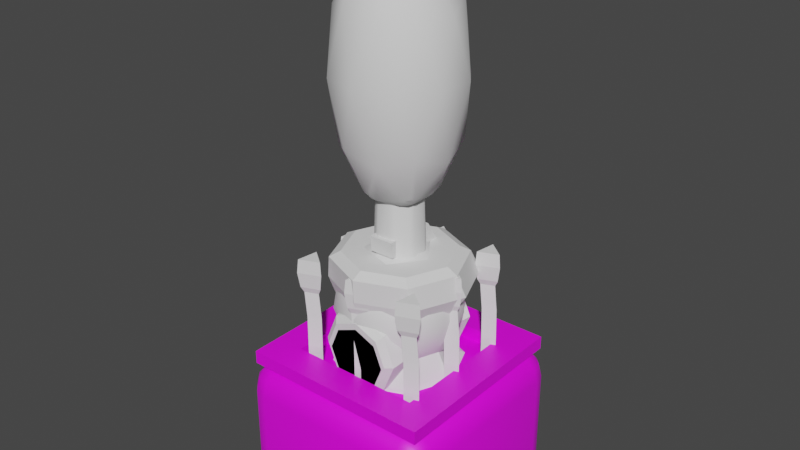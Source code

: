 # Source: GridCells.blend  (saved by Blender 3.2.14; exported with 4.5.12 LTS)
import bpy
from mathutils import Matrix  # noqa: F401  (used for matrix-valued properties, if any)

bpy.ops.wm.read_factory_settings(use_empty=True)
scene = bpy.context.scene
scene.name = 'Scene'

# ---- collections
col_collection = bpy.data.collections.new('Collection'); scene.collection.children.link(col_collection)

# ---- images (referenced by path relative to the original .blend; pixels are not part of the script)
import os
ASSET_DIR = os.environ.get("B2B_ASSET_DIR", "")  # directory of the original .blend (textures are referenced by path, not embedded)
HERE = os.path.dirname(os.path.abspath(__file__))  # packed textures are extracted next to this script under _unpacked/

def load_image(name, relpath, width, height, colorspace="sRGB"):
    """Load a texture the original file referenced (path relative to the .blend, or extracted next to this script)."""
    p = next((c for c in (os.path.join(HERE, relpath), os.path.join(ASSET_DIR, relpath)) if relpath and os.path.exists(c)), "")
    if p:
        img = bpy.data.images.load(p, check_existing=True)
        img.name = name
    else:  # same state as the original file: an image datablock whose file is absent (Cycles renders it pink)
        img = bpy.data.images.new(name, width, height)
        img.source = "FILE"
        img.filepath = "//" + (relpath or name)
    img.colorspace_settings.name = colorspace
    return img
img_grid_png = load_image('grid.png', 'grid.png', 1024, 1024, 'sRGB')

# ---- materials (node trees are filled in below, after node groups)
mat_uber = bpy.data.materials.new('Uber')
mat_uber.use_transparent_shadow = False

# ---- material node trees
mat_uber.use_nodes = True; mat_uber.node_tree.nodes.clear()
_N = mat_uber.node_tree.nodes; _L = mat_uber.node_tree.links
n0 = _N.new('ShaderNodeBsdfPrincipled'); n0.name = 'Principled BSDF'; n0.location = (10, 300)
n0.distribution = 'GGX'
n0.subsurface_method = 'RANDOM_WALK_SKIN'
n0.inputs[3].default_value = 1.45
n0.inputs[27].default_value = (0.0, 0.0, 0.0, 1.0)
n0.inputs[28].default_value = 1.0
n1 = _N.new('ShaderNodeOutputMaterial'); n1.name = 'Material Output'; n1.location = (300, 300)
n2 = _N.new('ShaderNodeTexImage'); n2.name = 'Image Texture'; n2.location = (-280, 280)
n2.image = img_grid_png
_L.new(n0.outputs[0], n1.inputs[0])
_L.new(n2.outputs[0], n0.inputs[0])
n1.is_active_output = True

# ---- world
world_world = bpy.data.worlds.new('World'); scene.world = world_world
world_world.use_nodes = True; world_world.node_tree.nodes.clear()
_N = world_world.node_tree.nodes; _L = world_world.node_tree.links
n0 = _N.new('ShaderNodeOutputWorld'); n0.name = 'World Output'; n0.location = (300, 300)
n1 = _N.new('ShaderNodeBackground'); n1.name = 'Background'; n1.location = (10, 300)
n1.inputs[0].default_value = (0.05088, 0.05088, 0.05088, 1.0)
_L.new(n1.outputs[0], n0.inputs[0])
n0.is_active_output = True
world_world.color = (0.05088, 0.05088, 0.05088)
world_world.use_sun_shadow = False
world_world.sun_shadow_jitter_overblur = 0.0

# ---- meshes
me_ground = bpy.data.meshes.new('Ground')
me_ground.from_pydata([(-0.548, -0.548, 0.0), (0.548, -0.548, 0.0), (-0.548, 0.548, 0.0), (0.548, 0.548, 0.0), (-0.548, 0.548, -0.6684), (-0.548, -0.548, -0.6684), (0.548, -0.548, -0.6684), (0.548, 0.548, -0.6684)], [], [(0, 1, 3, 2), (3, 7, 4, 2), (0, 5, 6, 1), (1, 6, 7, 3), (2, 4, 5, 0)])
me_ground.polygons.foreach_set('use_smooth', [True] * 5)
_uv = me_ground.uv_layers.new(name='UVMap')
_uv.uv.foreach_set('vector', [0.1381, 0.1381, 0.8619, 0.1381, 0.8619, 0.8619, 0.1381, 0.8619, 0.8619, 0.8619, 0.8619, 0.8619, 0.1381, 0.8619, 0.1381, 0.8619, 0.1381, 0.1381, 0.1381, 0.1381, 0.8619, 0.1381, 0.8619, 0.1381, 0.8619, 0.1381, 0.8619, 0.1381, 0.8619, 0.8619, 0.8619, 0.8619, 0.1381, 0.8619, 0.1381, 0.8619, 0.1381, 0.1381, 0.1381, 0.1381])
me_ground.materials.append(mat_uber)
me_ground.update()
me_selectionbox = bpy.data.meshes.new('SelectionBox')
me_selectionbox.from_pydata([(-0.5, -0.5, 0.0), (0.5, -0.5, 0.0), (-0.5, 0.5, 0.0), (0.5, 0.5, 0.0), (-0.3446, 0.3446, 0.0), (-0.3446, -0.3446, 0.0), (0.3446, -0.3446, 0.0), (0.3446, 0.3446, 0.0), (-0.5, -0.5, 0.06835), (0.5, -0.5, 0.06835), (-0.5, 0.5, 0.06835), (0.5, 0.5, 0.06835), (-0.3446, 0.3446, 0.06835), (-0.3446, -0.3446, 0.06835), (0.3446, -0.3446, 0.06835), (0.3446, 0.3446, 0.06835)], [], [(13, 12, 10, 8), (5, 0, 2, 4), (6, 1, 0, 5), (7, 3, 1, 6), (4, 2, 3, 7), (14, 13, 8, 9), (15, 14, 9, 11), (12, 15, 11, 10), (1, 3, 11, 9), (2, 0, 8, 10), (7, 6, 14, 15), (5, 4, 12, 13), (3, 2, 10, 11), (0, 1, 9, 8), (4, 7, 15, 12), (6, 5, 13, 14)])
_uv = me_selectionbox.uv_layers.new(name='UVMap')
_uv.uv.foreach_set('vector', [0.9712, 0.5962, 0.9712, 0.5991, 0.9705, 0.5998, 0.9705, 0.5955, 0.9712, 0.5962, 0.9705, 0.5955, 0.9705, 0.5998, 0.9712, 0.5991, 0.9741, 0.5962, 0.9748, 0.5955, 0.9705, 0.5955, 0.9712, 0.5962, 0.9741, 0.5991, 0.9748, 0.5998, 0.9748, 0.5955, 0.9741, 0.5962, 0.9712, 0.5991, 0.9705, 0.5998, 0.9748, 0.5998, 0.9741, 0.5991, 0.9741, 0.5962, 0.9712, 0.5962, 0.9705, 0.5955, 0.9748, 0.5955, 0.9741, 0.5991, 0.9741, 0.5962, 0.9748, 0.5955, 0.9748, 0.5998, 0.9712, 0.5991, 0.9741, 0.5991, 0.9748, 0.5998, 0.9705, 0.5998, 0.9748, 0.5955, 0.9748, 0.5998, 0.9748, 0.5998, 0.9748, 0.5955, 0.9705, 0.5998, 0.9705, 0.5955, 0.9705, 0.5955, 0.9705, 0.5998, 0.9741, 0.5991, 0.9741, 0.5962, 0.9741, 0.5962, 0.9741, 0.5991, 0.9712, 0.5962, 0.9712, 0.5991, 0.9712, 0.5991, 0.9712, 0.5962, 0.9748, 0.5998, 0.9705, 0.5998, 0.9705, 0.5998, 0.9748, 0.5998, 0.9705, 0.5955, 0.9748, 0.5955, 0.9748, 0.5955, 0.9705, 0.5955, 0.9712, 0.5991, 0.9741, 0.5991, 0.9741, 0.5991, 0.9712, 0.5991, 0.9741, 0.5962, 0.9712, 0.5962, 0.9712, 0.5962, 0.9741, 0.5962])
me_selectionbox.materials.append(mat_uber)
me_selectionbox.update()
me_sphere = bpy.data.meshes.new('Sphere')
me_sphere.from_pydata([(0.0, 0.0, 0.0), (0.2364, -0.1718, 0.1806), (-0.0903, -0.2779, 0.1806), (-0.2922, 0.0, 0.1806), (-0.0903, 0.2779, 0.1806), (0.2364, 0.1718, 0.1806), (0.0903, -0.2779, 0.4728), (-0.2364, -0.1718, 0.4728), (-0.2364, 0.1718, 0.4728), (0.0903, 0.2779, 0.4728), (0.2922, 0.0, 0.4728), (0.0, 0.0, 0.6534), (-0.05308, -0.1634, 0.04879), (0.139, -0.101, 0.04879), (0.08588, -0.2643, 0.1549), (0.2779, 0.0, 0.1549), (0.139, 0.101, 0.04879), (-0.1718, 0.0, 0.04879), (-0.2248, -0.1634, 0.1549), (-0.05308, 0.1634, 0.04879), (-0.2248, 0.1634, 0.1549), (0.08588, 0.2643, 0.1549), (0.3107, -0.101, 0.3267), (0.3107, 0.101, 0.3267), (0.0, -0.3267, 0.3267), (0.192, -0.2643, 0.3267), (-0.3107, -0.101, 0.3267), (-0.192, -0.2643, 0.3267), (-0.192, 0.2643, 0.3267), (-0.3107, 0.101, 0.3267), (0.192, 0.2643, 0.3267), (0.0, 0.3267, 0.3267), (0.2248, -0.1634, 0.4985), (-0.08588, -0.2643, 0.4985), (-0.2779, 0.0, 0.4985), (-0.08588, 0.2643, 0.4985), (0.2248, 0.1634, 0.4985), (0.05308, -0.1634, 0.6046), (0.1718, 0.0, 0.6046), (-0.139, -0.101, 0.6046), (-0.139, 0.101, 0.6046), (0.05308, 0.1634, 0.6046)], [], [(0, 13, 12), (1, 13, 15), (0, 12, 17), (0, 17, 19), (0, 19, 16), (1, 15, 22), (2, 14, 24), (3, 18, 26), (4, 20, 28), (5, 21, 30), (1, 22, 25), (2, 24, 27), (3, 26, 29), (4, 28, 31), (5, 30, 23), (6, 32, 37), (7, 33, 39), (8, 34, 40), (9, 35, 41), (10, 36, 38), (38, 41, 11), (38, 36, 41), (36, 9, 41), (41, 40, 11), (41, 35, 40), (35, 8, 40), (40, 39, 11), (40, 34, 39), (34, 7, 39), (39, 37, 11), (39, 33, 37), (33, 6, 37), (37, 38, 11), (37, 32, 38), (32, 10, 38), (23, 36, 10), (23, 30, 36), (30, 9, 36), (31, 35, 9), (31, 28, 35), (28, 8, 35), (29, 34, 8), (29, 26, 34), (26, 7, 34), (27, 33, 7), (27, 24, 33), (24, 6, 33), (25, 32, 6), (25, 22, 32), (22, 10, 32), (30, 31, 9), (30, 21, 31), (21, 4, 31), (28, 29, 8), (28, 20, 29), (20, 3, 29), (26, 27, 7), (26, 18, 27), (18, 2, 27), (24, 25, 6), (24, 14, 25), (14, 1, 25), (22, 23, 10), (22, 15, 23), (15, 5, 23), (16, 21, 5), (16, 19, 21), (19, 4, 21), (19, 20, 4), (19, 17, 20), (17, 3, 20), (17, 18, 3), (17, 12, 18), (12, 2, 18), (15, 16, 5), (15, 13, 16), (13, 0, 16), (12, 14, 2), (12, 13, 14), (13, 1, 14)])
me_sphere.polygons.foreach_set('use_smooth', [True] * 80)
_uv = me_sphere.uv_layers.new(name='UVMap')
_uv.uv.foreach_set('vector', [0.3803, 0.3117, 0.403, 0.351, 0.3576, 0.351, 0.4257, 0.3903, 0.4483, 0.351, 0.471, 0.3903, 0.7432, 0.3117, 0.7658, 0.351, 0.7205, 0.351, 0.6525, 0.3117, 0.6751, 0.351, 0.6298, 0.351, 0.5617, 0.3117, 0.5844, 0.351, 0.5391, 0.351, 0.4257, 0.3903, 0.471, 0.3903, 0.4483, 0.4296, 0.335, 0.3903, 0.3803, 0.3903, 0.3576, 0.4296, 0.6978, 0.3903, 0.7432, 0.3903, 0.7205, 0.4296, 0.6071, 0.3903, 0.6525, 0.3903, 0.6298, 0.4296, 0.5164, 0.3903, 0.5617, 0.3903, 0.5391, 0.4296, 0.4257, 0.3903, 0.4483, 0.4296, 0.403, 0.4296, 0.335, 0.3903, 0.3576, 0.4296, 0.3123, 0.4296, 0.6978, 0.3903, 0.7205, 0.4296, 0.6751, 0.4296, 0.6071, 0.3903, 0.6298, 0.4296, 0.5844, 0.4296, 0.5164, 0.3903, 0.5391, 0.4296, 0.4937, 0.4296, 0.3803, 0.4688, 0.4257, 0.4688, 0.403, 0.5081, 0.2896, 0.4688, 0.335, 0.4688, 0.3123, 0.5081, 0.6525, 0.4688, 0.6978, 0.4688, 0.6751, 0.5081, 0.5617, 0.4688, 0.6071, 0.4688, 0.5844, 0.5081, 0.471, 0.4688, 0.5164, 0.4688, 0.4937, 0.5081, 0.4937, 0.5081, 0.5391, 0.5081, 0.5164, 0.5474, 0.4937, 0.5081, 0.5164, 0.4688, 0.5391, 0.5081, 0.5164, 0.4688, 0.5617, 0.4688, 0.5391, 0.5081, 0.5844, 0.5081, 0.6298, 0.5081, 0.6071, 0.5474, 0.5844, 0.5081, 0.6071, 0.4688, 0.6298, 0.5081, 0.6071, 0.4688, 0.6525, 0.4688, 0.6298, 0.5081, 0.6751, 0.5081, 0.7205, 0.5081, 0.6978, 0.5474, 0.6751, 0.5081, 0.6978, 0.4688, 0.7205, 0.5081, 0.6978, 0.4688, 0.7432, 0.4688, 0.7205, 0.5081, 0.3123, 0.5081, 0.3576, 0.5081, 0.335, 0.5474, 0.3123, 0.5081, 0.335, 0.4688, 0.3576, 0.5081, 0.335, 0.4688, 0.3803, 0.4688, 0.3576, 0.5081, 0.403, 0.5081, 0.4483, 0.5081, 0.4257, 0.5474, 0.403, 0.5081, 0.4257, 0.4688, 0.4483, 0.5081, 0.4257, 0.4688, 0.471, 0.4688, 0.4483, 0.5081, 0.4937, 0.4296, 0.5164, 0.4688, 0.471, 0.4688, 0.4937, 0.4296, 0.5391, 0.4296, 0.5164, 0.4688, 0.5391, 0.4296, 0.5617, 0.4688, 0.5164, 0.4688, 0.5844, 0.4296, 0.6071, 0.4688, 0.5617, 0.4688, 0.5844, 0.4296, 0.6298, 0.4296, 0.6071, 0.4688, 0.6298, 0.4296, 0.6525, 0.4688, 0.6071, 0.4688, 0.6751, 0.4296, 0.6978, 0.4688, 0.6525, 0.4688, 0.6751, 0.4296, 0.7205, 0.4296, 0.6978, 0.4688, 0.7205, 0.4296, 0.7432, 0.4688, 0.6978, 0.4688, 0.3123, 0.4296, 0.335, 0.4688, 0.2896, 0.4688, 0.3123, 0.4296, 0.3576, 0.4296, 0.335, 0.4688, 0.3576, 0.4296, 0.3803, 0.4688, 0.335, 0.4688, 0.403, 0.4296, 0.4257, 0.4688, 0.3803, 0.4688, 0.403, 0.4296, 0.4483, 0.4296, 0.4257, 0.4688, 0.4483, 0.4296, 0.471, 0.4688, 0.4257, 0.4688, 0.5391, 0.4296, 0.5844, 0.4296, 0.5617, 0.4688, 0.5391, 0.4296, 0.5617, 0.3903, 0.5844, 0.4296, 0.5617, 0.3903, 0.6071, 0.3903, 0.5844, 0.4296, 0.6298, 0.4296, 0.6751, 0.4296, 0.6525, 0.4688, 0.6298, 0.4296, 0.6525, 0.3903, 0.6751, 0.4296, 0.6525, 0.3903, 0.6978, 0.3903, 0.6751, 0.4296, 0.7205, 0.4296, 0.7658, 0.4296, 0.7432, 0.4688, 0.7205, 0.4296, 0.7432, 0.3903, 0.7658, 0.4296, 0.7432, 0.3903, 0.7885, 0.3903, 0.7658, 0.4296, 0.3576, 0.4296, 0.403, 0.4296, 0.3803, 0.4688, 0.3576, 0.4296, 0.3803, 0.3903, 0.403, 0.4296, 0.3803, 0.3903, 0.4257, 0.3903, 0.403, 0.4296, 0.4483, 0.4296, 0.4937, 0.4296, 0.471, 0.4688, 0.4483, 0.4296, 0.471, 0.3903, 0.4937, 0.4296, 0.471, 0.3903, 0.5164, 0.3903, 0.4937, 0.4296, 0.5391, 0.351, 0.5617, 0.3903, 0.5164, 0.3903, 0.5391, 0.351, 0.5844, 0.351, 0.5617, 0.3903, 0.5844, 0.351, 0.6071, 0.3903, 0.5617, 0.3903, 0.6298, 0.351, 0.6525, 0.3903, 0.6071, 0.3903, 0.6298, 0.351, 0.6751, 0.351, 0.6525, 0.3903, 0.6751, 0.351, 0.6978, 0.3903, 0.6525, 0.3903, 0.7205, 0.351, 0.7432, 0.3903, 0.6978, 0.3903, 0.7205, 0.351, 0.7658, 0.351, 0.7432, 0.3903, 0.7658, 0.351, 0.7885, 0.3903, 0.7432, 0.3903, 0.471, 0.3903, 0.4937, 0.351, 0.5164, 0.3903, 0.471, 0.3903, 0.4483, 0.351, 0.4937, 0.351, 0.4483, 0.351, 0.471, 0.3117, 0.4937, 0.351, 0.3576, 0.351, 0.3803, 0.3903, 0.335, 0.3903, 0.3576, 0.351, 0.403, 0.351, 0.3803, 0.3903, 0.403, 0.351, 0.4257, 0.3903, 0.3803, 0.3903])
me_sphere.update()
me_tree = bpy.data.meshes.new('Tree')
me_tree.from_pydata([(-0.1363, -0.1363, -0.05121), (-0.07331, -0.07331, 1.5), (-0.1363, 0.1363, -0.05121), (-0.07331, 0.07331, 1.5), (0.1363, -0.1363, -0.05121), (0.07331, -0.07331, 1.5), (0.1363, 0.1363, -0.05121), (0.07331, 0.07331, 1.5), (-0.1761, 0.05869, -0.05121), (-0.1761, -0.05869, -0.05121), (-0.09468, -0.03156, 1.5), (-0.09468, 0.03156, 1.5), (0.1761, -0.05869, -0.05121), (0.1761, 0.05869, -0.05121), (0.09468, 0.03156, 1.5), (0.09468, -0.03156, 1.5), (0.05869, 0.1761, -0.05121), (-0.05869, 0.1761, -0.05121), (-0.03156, 0.09468, 1.5), (0.03156, 0.09468, 1.5), (-0.05869, -0.1761, -0.05121), (0.05869, -0.1761, -0.05121), (0.03156, -0.09468, 1.5), (-0.03156, -0.09468, 1.5), (-0.1363, -0.1363, 0.09589), (-0.1363, 0.1363, 0.09589), (0.1363, 0.1363, 0.09589), (0.1363, -0.1363, 0.09589), (0.1761, 0.05869, 0.09589), (0.1761, -0.05869, 0.09589), (-0.1761, -0.05869, 0.09589), (-0.1761, 0.05869, 0.09589), (0.05869, -0.1761, 0.09589), (-0.05869, -0.1761, 0.09589), (-0.05869, 0.1761, 0.09589), (0.05869, 0.1761, 0.09589), (-0.05869, 0.2983, -0.09205), (-0.05869, 0.2983, 0.05505), (0.05869, 0.2983, 0.05505), (0.05869, 0.2983, -0.09205), (0.05869, -0.2983, -0.09205), (0.05869, -0.2983, 0.05505), (-0.05869, -0.2983, 0.05505), (-0.05869, -0.2983, -0.09205), (-0.2983, -0.05869, -0.09205), (-0.2983, -0.05869, 0.05505), (-0.2983, 0.05869, 0.05505), (-0.2983, 0.05869, -0.09205), (0.2983, 0.05869, -0.09205), (0.2983, 0.05869, 0.05505), (0.2983, -0.05869, 0.05505), (0.2983, -0.05869, -0.09205), (-0.09456, -0.09456, 0.5023), (-0.09456, 0.09456, 0.5023), (0.09456, 0.09456, 0.5023), (0.09456, -0.09456, 0.5023), (0.1221, 0.04071, 0.5023), (0.1221, -0.04071, 0.5023), (-0.1221, -0.04071, 0.5023), (-0.1221, 0.04071, 0.5023), (0.04071, -0.1221, 0.5023), (-0.04071, -0.1221, 0.5023), (-0.04071, 0.1221, 0.5023), (0.04071, 0.1221, 0.5023), (2.531e-10, -2.761e-10, 0.8039), (0.2351, -0.1708, 1.176), (-0.08978, -0.2763, 1.176), (-0.2905, -2.761e-10, 1.176), (-0.08978, 0.2763, 1.176), (0.2351, 0.1708, 1.176), (0.08978, -0.2763, 1.778), (-0.2351, -0.1708, 1.778), (-0.2351, 0.1708, 1.778), (0.08978, 0.2763, 1.778), (0.2905, -2.761e-10, 1.778), (2.531e-10, -2.761e-10, 2.15), (-0.05277, -0.1624, 0.9044), (0.1382, -0.1004, 0.9044), (0.08539, -0.2628, 1.123), (0.2763, -2.761e-10, 1.123), (0.1382, 0.1004, 0.9044), (-0.1708, -2.761e-10, 0.9044), (-0.2236, -0.1624, 1.123), (-0.05277, 0.1624, 0.9044), (-0.2236, 0.1624, 1.123), (0.08539, 0.2628, 1.123), (0.3089, -0.1004, 1.477), (0.3089, 0.1004, 1.477), (2.531e-10, -0.3248, 1.477), (0.1909, -0.2628, 1.477), (-0.3089, -0.1004, 1.477), (-0.1909, -0.2628, 1.477), (-0.1909, 0.2628, 1.477), (-0.3089, 0.1004, 1.477), (0.1909, 0.2628, 1.477), (2.531e-10, 0.3248, 1.477), (0.2236, -0.1624, 1.831), (-0.08539, -0.2628, 1.831), (-0.2763, -2.761e-10, 1.831), (-0.08539, 0.2628, 1.831), (0.2236, 0.1624, 1.831), (0.05277, -0.1624, 2.05), (0.1708, -2.761e-10, 2.05), (-0.1382, -0.1004, 2.05), (-0.1382, 0.1004, 2.05), (0.05277, 0.1624, 2.05)], [], [(59, 11, 3, 53), (63, 19, 7, 54), (57, 15, 5, 55), (61, 23, 1, 52), (54, 7, 14, 56), (56, 14, 15, 57), (52, 1, 10, 58), (58, 10, 11, 59), (55, 5, 22, 60), (60, 22, 23, 61), (53, 3, 18, 62), (62, 18, 19, 63), (2, 25, 34, 17), (4, 27, 32, 21), (0, 24, 30, 9), (6, 26, 28, 13), (20, 33, 24, 0), (12, 29, 27, 4), (16, 35, 26, 6), (8, 31, 25, 2), (36, 37, 38, 39), (34, 37, 36, 17), (35, 38, 37, 34), (16, 39, 38, 35), (17, 36, 39, 16), (40, 41, 42, 43), (32, 41, 40, 21), (33, 42, 41, 32), (20, 43, 42, 33), (21, 40, 43, 20), (44, 45, 46, 47), (30, 45, 44, 9), (31, 46, 45, 30), (8, 47, 46, 31), (9, 44, 47, 8), (48, 49, 50, 51), (28, 49, 48, 13), (29, 50, 49, 28), (12, 51, 50, 29), (13, 48, 51, 12), (34, 62, 63, 35), (25, 53, 62, 34), (32, 60, 61, 33), (27, 55, 60, 32), (30, 58, 59, 31), (24, 52, 58, 30), (28, 56, 57, 29), (26, 54, 56, 28), (33, 61, 52, 24), (29, 57, 55, 27), (35, 63, 54, 26), (31, 59, 53, 25), (64, 77, 76), (65, 77, 79), (64, 76, 81), (64, 81, 83), (64, 83, 80), (65, 79, 86), (66, 78, 88), (67, 82, 90), (68, 84, 92), (69, 85, 94), (65, 86, 89), (66, 88, 91), (67, 90, 93), (68, 92, 95), (69, 94, 87), (70, 96, 101), (71, 97, 103), (72, 98, 104), (73, 99, 105), (74, 100, 102), (102, 105, 75), (102, 100, 105), (100, 73, 105), (105, 104, 75), (105, 99, 104), (99, 72, 104), (104, 103, 75), (104, 98, 103), (98, 71, 103), (103, 101, 75), (103, 97, 101), (97, 70, 101), (101, 102, 75), (101, 96, 102), (96, 74, 102), (87, 100, 74), (87, 94, 100), (94, 73, 100), (95, 99, 73), (95, 92, 99), (92, 72, 99), (93, 98, 72), (93, 90, 98), (90, 71, 98), (91, 97, 71), (91, 88, 97), (88, 70, 97), (89, 96, 70), (89, 86, 96), (86, 74, 96), (94, 95, 73), (94, 85, 95), (85, 68, 95), (92, 93, 72), (92, 84, 93), (84, 67, 93), (90, 91, 71), (90, 82, 91), (82, 66, 91), (88, 89, 70), (88, 78, 89), (78, 65, 89), (86, 87, 74), (86, 79, 87), (79, 69, 87), (80, 85, 69), (80, 83, 85), (83, 68, 85), (83, 84, 68), (83, 81, 84), (81, 67, 84), (81, 82, 67), (81, 76, 82), (76, 66, 82), (79, 80, 69), (79, 77, 80), (77, 64, 80), (76, 78, 66), (76, 77, 78), (77, 65, 78)])
me_tree.polygons.foreach_set('use_smooth', [True] * 132)
_uv = me_tree.uv_layers.new(name='UVMap')
_uv.uv.foreach_set('vector', [0.5452, 0.1667, 0.625, 0.1667, 0.625, 0.25, 0.5452, 0.25, 0.5452, 0.4167, 0.625, 0.4167, 0.625, 0.5, 0.5452, 0.5, 0.5452, 0.6667, 0.625, 0.6667, 0.625, 0.75, 0.5452, 0.75, 0.5452, 0.9167, 0.625, 0.9167, 0.625, 1.0, 0.5452, 1.0, 0.5452, 0.5, 0.625, 0.5, 0.625, 0.5833, 0.5452, 0.5833, 0.5452, 0.5833, 0.625, 0.5833, 0.625, 0.6667, 0.5452, 0.6667, 0.5452, 0.0, 0.625, 0.0, 0.625, 0.08333, 0.5452, 0.08333, 0.5452, 0.08333, 0.625, 0.08333, 0.625, 0.1667, 0.5452, 0.1667, 0.5452, 0.75, 0.625, 0.75, 0.625, 0.8333, 0.5452, 0.8333, 0.5452, 0.8333, 0.625, 0.8333, 0.625, 0.9167, 0.5452, 0.9167, 0.5452, 0.25, 0.625, 0.25, 0.625, 0.3333, 0.5452, 0.3333, 0.5452, 0.3333, 0.625, 0.3333, 0.625, 0.4167, 0.5452, 0.4167, 0.375, 0.25, 0.5, 0.25, 0.5, 0.3333, 0.375, 0.3333, 0.375, 0.75, 0.5, 0.75, 0.5, 0.8333, 0.375, 0.8333, 0.375, 0.0, 0.5, 0.0, 0.5, 0.08333, 0.375, 0.08333, 0.375, 0.5, 0.5, 0.5, 0.5, 0.5833, 0.375, 0.5833, 0.375, 0.9167, 0.5, 0.9167, 0.5, 1.0, 0.375, 1.0, 0.375, 0.6667, 0.5, 0.6667, 0.5, 0.75, 0.375, 0.75, 0.375, 0.4167, 0.5, 0.4167, 0.5, 0.5, 0.375, 0.5, 0.375, 0.1667, 0.5, 0.1667, 0.5, 0.25, 0.375, 0.25, 0.375, 0.3333, 0.5, 0.3333, 0.5, 0.4167, 0.375, 0.4167, 0.5, 0.3333, 0.5, 0.3333, 0.375, 0.3333, 0.375, 0.3333, 0.5, 0.4167, 0.5, 0.4167, 0.5, 0.3333, 0.5, 0.3333, 0.375, 0.4167, 0.375, 0.4167, 0.5, 0.4167, 0.5, 0.4167, 0.375, 0.3333, 0.375, 0.3333, 0.375, 0.4167, 0.375, 0.4167, 0.375, 0.8333, 0.5, 0.8333, 0.5, 0.9167, 0.375, 0.9167, 0.5, 0.8333, 0.5, 0.8333, 0.375, 0.8333, 0.375, 0.8333, 0.5, 0.9167, 0.5, 0.9167, 0.5, 0.8333, 0.5, 0.8333, 0.375, 0.9167, 0.375, 0.9167, 0.5, 0.9167, 0.5, 0.9167, 0.375, 0.8333, 0.375, 0.8333, 0.375, 0.9167, 0.375, 0.9167, 0.375, 0.08333, 0.5, 0.08333, 0.5, 0.1667, 0.375, 0.1667, 0.5, 0.08333, 0.5, 0.08333, 0.375, 0.08333, 0.375, 0.08333, 0.5, 0.1667, 0.5, 0.1667, 0.5, 0.08333, 0.5, 0.08333, 0.375, 0.1667, 0.375, 0.1667, 0.5, 0.1667, 0.5, 0.1667, 0.375, 0.08333, 0.375, 0.08333, 0.375, 0.1667, 0.375, 0.1667, 0.375, 0.5833, 0.5, 0.5833, 0.5, 0.6667, 0.375, 0.6667, 0.5, 0.5833, 0.5, 0.5833, 0.375, 0.5833, 0.375, 0.5833, 0.5, 0.6667, 0.5, 0.6667, 0.5, 0.5833, 0.5, 0.5833, 0.375, 0.6667, 0.375, 0.6667, 0.5, 0.6667, 0.5, 0.6667, 0.375, 0.5833, 0.375, 0.5833, 0.375, 0.6667, 0.375, 0.6667, 0.5, 0.3333, 0.5452, 0.3333, 0.5452, 0.4167, 0.5, 0.4167, 0.5, 0.25, 0.5452, 0.25, 0.5452, 0.3333, 0.5, 0.3333, 0.5, 0.8333, 0.5452, 0.8333, 0.5452, 0.9167, 0.5, 0.9167, 0.5, 0.75, 0.5452, 0.75, 0.5452, 0.8333, 0.5, 0.8333, 0.5, 0.08333, 0.5452, 0.08333, 0.5452, 0.1667, 0.5, 0.1667, 0.5, 0.0, 0.5452, 0.0, 0.5452, 0.08333, 0.5, 0.08333, 0.5, 0.5833, 0.5452, 0.5833, 0.5452, 0.6667, 0.5, 0.6667, 0.5, 0.5, 0.5452, 0.5, 0.5452, 0.5833, 0.5, 0.5833, 0.5, 0.9167, 0.5452, 0.9167, 0.5452, 1.0, 0.5, 1.0, 0.5, 0.6667, 0.5452, 0.6667, 0.5452, 0.75, 0.5, 0.75, 0.5, 0.4167, 0.5452, 0.4167, 0.5452, 0.5, 0.5, 0.5, 0.5, 0.1667, 0.5452, 0.1667, 0.5452, 0.25, 0.5, 0.25, 0.1818, 0.0, 0.2273, 0.07873, 0.1364, 0.07873, 0.2727, 0.1575, 0.3182, 0.07873, 0.3636, 0.1575, 0.9091, 0.0, 0.9545, 0.07873, 0.8636, 0.07873, 0.7273, 0.0, 0.7727, 0.07873, 0.6818, 0.07873, 0.5455, 0.0, 0.5909, 0.07873, 0.5, 0.07873, 0.2727, 0.1575, 0.3636, 0.1575, 0.3182, 0.2362, 0.09091, 0.1575, 0.1818, 0.1575, 0.1364, 0.2362, 0.8182, 0.1575, 0.9091, 0.1575, 0.8636, 0.2362, 0.6364, 0.1575, 0.7273, 0.1575, 0.6818, 0.2362, 0.4545, 0.1575, 0.5455, 0.1575, 0.5, 0.2362, 0.2727, 0.1575, 0.3182, 0.2362, 0.2273, 0.2362, 0.09091, 0.1575, 0.1364, 0.2362, 0.04546, 0.2362, 0.8182, 0.1575, 0.8636, 0.2362, 0.7727, 0.2362, 0.6364, 0.1575, 0.6818, 0.2362, 0.5909, 0.2362, 0.4545, 0.1575, 0.5, 0.2362, 0.4091, 0.2362, 0.1818, 0.3149, 0.2727, 0.3149, 0.2273, 0.3937, 0.0, 0.3149, 0.09091, 0.3149, 0.04546, 0.3937, 0.7273, 0.3149, 0.8182, 0.3149, 0.7727, 0.3937, 0.5455, 0.3149, 0.6364, 0.3149, 0.5909, 0.3937, 0.3636, 0.3149, 0.4545, 0.3149, 0.4091, 0.3937, 0.4091, 0.3937, 0.5, 0.3937, 0.4545, 0.4724, 0.4091, 0.3937, 0.4545, 0.3149, 0.5, 0.3937, 0.4545, 0.3149, 0.5455, 0.3149, 0.5, 0.3937, 0.5909, 0.3937, 0.6818, 0.3937, 0.6364, 0.4724, 0.5909, 0.3937, 0.6364, 0.3149, 0.6818, 0.3937, 0.6364, 0.3149, 0.7273, 0.3149, 0.6818, 0.3937, 0.7727, 0.3937, 0.8636, 0.3937, 0.8182, 0.4724, 0.7727, 0.3937, 0.8182, 0.3149, 0.8636, 0.3937, 0.8182, 0.3149, 0.9091, 0.3149, 0.8636, 0.3937, 0.04546, 0.3937, 0.1364, 0.3937, 0.09091, 0.4724, 0.04546, 0.3937, 0.09091, 0.3149, 0.1364, 0.3937, 0.09091, 0.3149, 0.1818, 0.3149, 0.1364, 0.3937, 0.2273, 0.3937, 0.3182, 0.3937, 0.2727, 0.4724, 0.2273, 0.3937, 0.2727, 0.3149, 0.3182, 0.3937, 0.2727, 0.3149, 0.3636, 0.3149, 0.3182, 0.3937, 0.4091, 0.2362, 0.4545, 0.3149, 0.3636, 0.3149, 0.4091, 0.2362, 0.5, 0.2362, 0.4545, 0.3149, 0.5, 0.2362, 0.5455, 0.3149, 0.4545, 0.3149, 0.5909, 0.2362, 0.6364, 0.3149, 0.5455, 0.3149, 0.5909, 0.2362, 0.6818, 0.2362, 0.6364, 0.3149, 0.6818, 0.2362, 0.7273, 0.3149, 0.6364, 0.3149, 0.7727, 0.2362, 0.8182, 0.3149, 0.7273, 0.3149, 0.7727, 0.2362, 0.8636, 0.2362, 0.8182, 0.3149, 0.8636, 0.2362, 0.9091, 0.3149, 0.8182, 0.3149, 0.04546, 0.2362, 0.09091, 0.3149, 0.0, 0.3149, 0.04546, 0.2362, 0.1364, 0.2362, 0.09091, 0.3149, 0.1364, 0.2362, 0.1818, 0.3149, 0.09091, 0.3149, 0.2273, 0.2362, 0.2727, 0.3149, 0.1818, 0.3149, 0.2273, 0.2362, 0.3182, 0.2362, 0.2727, 0.3149, 0.3182, 0.2362, 0.3636, 0.3149, 0.2727, 0.3149, 0.5, 0.2362, 0.5909, 0.2362, 0.5455, 0.3149, 0.5, 0.2362, 0.5455, 0.1575, 0.5909, 0.2362, 0.5455, 0.1575, 0.6364, 0.1575, 0.5909, 0.2362, 0.6818, 0.2362, 0.7727, 0.2362, 0.7273, 0.3149, 0.6818, 0.2362, 0.7273, 0.1575, 0.7727, 0.2362, 0.7273, 0.1575, 0.8182, 0.1575, 0.7727, 0.2362, 0.8636, 0.2362, 0.9545, 0.2362, 0.9091, 0.3149, 0.8636, 0.2362, 0.9091, 0.1575, 0.9545, 0.2362, 0.9091, 0.1575, 1.0, 0.1575, 0.9545, 0.2362, 0.1364, 0.2362, 0.2273, 0.2362, 0.1818, 0.3149, 0.1364, 0.2362, 0.1818, 0.1575, 0.2273, 0.2362, 0.1818, 0.1575, 0.2727, 0.1575, 0.2273, 0.2362, 0.3182, 0.2362, 0.4091, 0.2362, 0.3636, 0.3149, 0.3182, 0.2362, 0.3636, 0.1575, 0.4091, 0.2362, 0.3636, 0.1575, 0.4545, 0.1575, 0.4091, 0.2362, 0.5, 0.07873, 0.5455, 0.1575, 0.4545, 0.1575, 0.5, 0.07873, 0.5909, 0.07873, 0.5455, 0.1575, 0.5909, 0.07873, 0.6364, 0.1575, 0.5455, 0.1575, 0.6818, 0.07873, 0.7273, 0.1575, 0.6364, 0.1575, 0.6818, 0.07873, 0.7727, 0.07873, 0.7273, 0.1575, 0.7727, 0.07873, 0.8182, 0.1575, 0.7273, 0.1575, 0.8636, 0.07873, 0.9091, 0.1575, 0.8182, 0.1575, 0.8636, 0.07873, 0.9545, 0.07873, 0.9091, 0.1575, 0.9545, 0.07873, 1.0, 0.1575, 0.9091, 0.1575, 0.3636, 0.1575, 0.4091, 0.07873, 0.4545, 0.1575, 0.3636, 0.1575, 0.3182, 0.07873, 0.4091, 0.07873, 0.3182, 0.07873, 0.3636, 0.0, 0.4091, 0.07873, 0.1364, 0.07873, 0.1818, 0.1575, 0.09091, 0.1575, 0.1364, 0.07873, 0.2273, 0.07873, 0.1818, 0.1575, 0.2273, 0.07873, 0.2727, 0.1575, 0.1818, 0.1575])
me_tree.update()
me_stump = bpy.data.meshes.new('Stump')
me_stump.from_pydata([(-0.1305, -0.1305, -0.05121), (-0.1305, -0.1305, 0.243), (-0.1305, 0.1305, -0.05121), (-0.1305, 0.1305, 0.243), (0.1305, -0.1305, -0.05121), (0.1305, -0.1305, 0.243), (0.1305, 0.1305, -0.05121), (0.1305, 0.1305, 0.243), (-0.1685, 0.05617, -0.05121), (-0.1685, -0.05617, -0.05121), (-0.1685, -0.05617, 0.243), (-0.1685, 0.05617, 0.243), (0.1685, -0.05617, -0.05121), (0.1685, 0.05617, -0.05121), (0.1685, 0.05617, 0.243), (0.1685, -0.05617, 0.243), (0.05617, 0.1685, -0.05121), (-0.05617, 0.1685, -0.05121), (-0.05617, 0.1685, 0.243), (0.05617, 0.1685, 0.243), (-0.05617, -0.1685, -0.05121), (0.05617, -0.1685, -0.05121), (0.05617, -0.1685, 0.243), (-0.05617, -0.1685, 0.243), (-0.05617, 0.05617, 0.1895), (0.05617, 0.05617, 0.1895), (-0.05617, -0.05617, 0.1895), (0.05617, -0.05617, 0.1895), (-0.1305, -0.1305, 0.09589), (-0.1305, 0.1305, 0.09589), (0.1305, 0.1305, 0.09589), (0.1305, -0.1305, 0.09589), (0.1685, 0.05617, 0.09589), (0.1685, -0.05617, 0.09589), (-0.1685, -0.05617, 0.09589), (-0.1685, 0.05617, 0.09589), (0.05617, -0.1685, 0.09589), (-0.05617, -0.1685, 0.09589), (-0.05617, 0.1685, 0.09589), (0.05617, 0.1685, 0.09589), (-0.05617, 0.2855, -0.09205), (-0.05617, 0.2855, 0.05505), (0.05617, 0.2855, 0.05505), (0.05617, 0.2855, -0.09205), (0.05617, -0.2855, -0.09205), (0.05617, -0.2855, 0.05505), (-0.05617, -0.2855, 0.05505), (-0.05617, -0.2855, -0.09205), (-0.2855, -0.05617, -0.09205), (-0.2855, -0.05617, 0.05505), (-0.2855, 0.05617, 0.05505), (-0.2855, 0.05617, -0.09205), (0.2855, 0.05617, -0.09205), (0.2855, 0.05617, 0.05505), (0.2855, -0.05617, 0.05505), (0.2855, -0.05617, -0.09205)], [], [(35, 11, 3, 29), (39, 19, 7, 30), (33, 15, 5, 31), (37, 23, 1, 28), (26, 10, 1, 23), (18, 3, 11, 24), (24, 11, 10, 26), (30, 7, 14, 32), (32, 14, 15, 33), (28, 1, 10, 34), (34, 10, 11, 35), (14, 25, 27, 15), (25, 24, 26, 27), (7, 19, 25, 14), (19, 18, 24, 25), (15, 27, 22, 5), (27, 26, 23, 22), (31, 5, 22, 36), (36, 22, 23, 37), (29, 3, 18, 38), (38, 18, 19, 39), (2, 29, 38, 17), (4, 31, 36, 21), (0, 28, 34, 9), (6, 30, 32, 13), (20, 37, 28, 0), (12, 33, 31, 4), (16, 39, 30, 6), (8, 35, 29, 2), (40, 41, 42, 43), (38, 41, 40, 17), (39, 42, 41, 38), (16, 43, 42, 39), (17, 40, 43, 16), (44, 45, 46, 47), (36, 45, 44, 21), (37, 46, 45, 36), (20, 47, 46, 37), (21, 44, 47, 20), (48, 49, 50, 51), (34, 49, 48, 9), (35, 50, 49, 34), (8, 51, 50, 35), (9, 48, 51, 8), (52, 53, 54, 55), (32, 53, 52, 13), (33, 54, 53, 32), (12, 55, 54, 33), (13, 52, 55, 12)])
me_stump.polygons.foreach_set('use_smooth', [True] * 49)
_uv = me_stump.uv_layers.new(name='UVMap')
_uv.uv.foreach_set('vector', [0.5, 0.1667, 0.625, 0.1667, 0.625, 0.25, 0.5, 0.25, 0.5, 0.4167, 0.625, 0.4167, 0.625, 0.5, 0.5, 0.5, 0.5, 0.6667, 0.625, 0.6667, 0.625, 0.75, 0.5, 0.75, 0.5, 0.9167, 0.625, 0.9167, 0.625, 1.0, 0.5, 1.0, 0.7917, 0.6667, 0.875, 0.6667, 0.875, 0.75, 0.7917, 0.75, 0.7917, 0.5, 0.875, 0.5, 0.875, 0.5833, 0.7917, 0.5833, 0.7917, 0.5833, 0.875, 0.5833, 0.875, 0.6667, 0.7917, 0.6667, 0.5, 0.5, 0.625, 0.5, 0.625, 0.5833, 0.5, 0.5833, 0.5, 0.5833, 0.625, 0.5833, 0.625, 0.6667, 0.5, 0.6667, 0.5, 0.0, 0.625, 0.0, 0.625, 0.08333, 0.5, 0.08333, 0.5, 0.08333, 0.625, 0.08333, 0.625, 0.1667, 0.5, 0.1667, 0.625, 0.5833, 0.7083, 0.5833, 0.7083, 0.6667, 0.625, 0.6667, 0.7083, 0.5833, 0.7917, 0.5833, 0.7917, 0.6667, 0.7083, 0.6667, 0.625, 0.5, 0.7083, 0.5, 0.7083, 0.5833, 0.625, 0.5833, 0.7083, 0.5, 0.7917, 0.5, 0.7917, 0.5833, 0.7083, 0.5833, 0.625, 0.6667, 0.7083, 0.6667, 0.7083, 0.75, 0.625, 0.75, 0.7083, 0.6667, 0.7917, 0.6667, 0.7917, 0.75, 0.7083, 0.75, 0.5, 0.75, 0.625, 0.75, 0.625, 0.8333, 0.5, 0.8333, 0.5, 0.8333, 0.625, 0.8333, 0.625, 0.9167, 0.5, 0.9167, 0.5, 0.25, 0.625, 0.25, 0.625, 0.3333, 0.5, 0.3333, 0.5, 0.3333, 0.625, 0.3333, 0.625, 0.4167, 0.5, 0.4167, 0.375, 0.25, 0.5, 0.25, 0.5, 0.3333, 0.375, 0.3333, 0.375, 0.75, 0.5, 0.75, 0.5, 0.8333, 0.375, 0.8333, 0.375, 0.0, 0.5, 0.0, 0.5, 0.08333, 0.375, 0.08333, 0.375, 0.5, 0.5, 0.5, 0.5, 0.5833, 0.375, 0.5833, 0.375, 0.9167, 0.5, 0.9167, 0.5, 1.0, 0.375, 1.0, 0.375, 0.6667, 0.5, 0.6667, 0.5, 0.75, 0.375, 0.75, 0.375, 0.4167, 0.5, 0.4167, 0.5, 0.5, 0.375, 0.5, 0.375, 0.1667, 0.5, 0.1667, 0.5, 0.25, 0.375, 0.25, 0.375, 0.3333, 0.5, 0.3333, 0.5, 0.4167, 0.375, 0.4167, 0.5, 0.3333, 0.5, 0.3333, 0.375, 0.3333, 0.375, 0.3333, 0.5, 0.4167, 0.5, 0.4167, 0.5, 0.3333, 0.5, 0.3333, 0.375, 0.4167, 0.375, 0.4167, 0.5, 0.4167, 0.5, 0.4167, 0.375, 0.3333, 0.375, 0.3333, 0.375, 0.4167, 0.375, 0.4167, 0.375, 0.8333, 0.5, 0.8333, 0.5, 0.9167, 0.375, 0.9167, 0.5, 0.8333, 0.5, 0.8333, 0.375, 0.8333, 0.375, 0.8333, 0.5, 0.9167, 0.5, 0.9167, 0.5, 0.8333, 0.5, 0.8333, 0.375, 0.9167, 0.375, 0.9167, 0.5, 0.9167, 0.5, 0.9167, 0.375, 0.8333, 0.375, 0.8333, 0.375, 0.9167, 0.375, 0.9167, 0.375, 0.08333, 0.5, 0.08333, 0.5, 0.1667, 0.375, 0.1667, 0.5, 0.08333, 0.5, 0.08333, 0.375, 0.08333, 0.375, 0.08333, 0.5, 0.1667, 0.5, 0.1667, 0.5, 0.08333, 0.5, 0.08333, 0.375, 0.1667, 0.375, 0.1667, 0.5, 0.1667, 0.5, 0.1667, 0.375, 0.08333, 0.375, 0.08333, 0.375, 0.1667, 0.375, 0.1667, 0.375, 0.5833, 0.5, 0.5833, 0.5, 0.6667, 0.375, 0.6667, 0.5, 0.5833, 0.5, 0.5833, 0.375, 0.5833, 0.375, 0.5833, 0.5, 0.6667, 0.5, 0.6667, 0.5, 0.5833, 0.5, 0.5833, 0.375, 0.6667, 0.375, 0.6667, 0.5, 0.6667, 0.5, 0.6667, 0.375, 0.5833, 0.375, 0.5833, 0.375, 0.6667, 0.375, 0.6667])
me_stump.update()
me_plane = bpy.data.meshes.new('Plane')
me_plane.from_pydata([], [], [])
_uv = me_plane.uv_layers.new(name='UVMap')
_uv.uv.foreach_set('vector', [])
me_plane.update()
me_wheat = bpy.data.meshes.new('Wheat')
me_wheat.from_pydata([(-0.3012, -0.2492, 0.2555), (-0.2432, -0.2948, 0.2555), (-0.2893, -0.2616, -0.02088), (-0.2893, -0.2616, 0.1009), (-0.2313, -0.3072, -0.02088), (-0.2313, -0.3072, 0.1009), (-0.2998, -0.3346, -0.02088), (-0.2998, -0.3346, 0.1009), (-0.3117, -0.3223, 0.2555), (-0.3179, -0.2462, 0.3872), (-0.3283, -0.3192, 0.3872), (-0.2598, -0.2918, 0.3872), (-0.3222, -0.2353, 0.418), (-0.3365, -0.3352, 0.418), (-0.2428, -0.2976, 0.418), (-0.3256, -0.2268, 0.4982), (-0.3429, -0.3476, 0.4982), (-0.2297, -0.3022, 0.4982), (-0.3237, -0.2316, 0.5689), (-0.3393, -0.3406, 0.5689), (-0.2371, -0.2996, 0.5689)], [], [(11, 9, 12, 14), (7, 5, 1, 8), (2, 3, 5, 4), (8, 1, 11, 10), (1, 0, 9, 11), (4, 5, 7, 6), (3, 7, 8, 0), (5, 3, 0, 1), (6, 7, 3, 2), (2, 4, 6), (0, 8, 10, 9), (14, 12, 15, 17), (10, 11, 14, 13), (9, 10, 13, 12), (17, 15, 18, 20), (13, 14, 17, 16), (12, 13, 16, 15), (20, 18, 19), (16, 17, 20, 19), (15, 16, 19, 18)])
_uv = me_wheat.uv_layers.new(name='UVMap')
_uv.uv.foreach_set('vector', [0.5833, 0.7825, 0.75, 0.7825, 0.75, 0.7825, 0.5833, 0.7825, 0.4167, 0.7825, 0.5833, 0.7825, 0.5833, 0.7825, 0.4167, 0.7825, 0.75, 0.5325, 0.75, 0.7825, 0.5833, 0.7825, 0.5833, 0.5325, 0.4167, 0.7825, 0.5833, 0.7825, 0.5833, 0.7825, 0.4167, 0.7825, 0.5833, 0.7825, 0.75, 0.7825, 0.75, 0.7825, 0.5833, 0.7825, 0.5833, 0.5325, 0.5833, 0.7825, 0.4167, 0.7825, 0.4167, 0.5325, 0.25, 0.7825, 0.4167, 0.7825, 0.4167, 0.7825, 0.25, 0.7825, 0.5833, 0.7825, 0.75, 0.7825, 0.75, 0.7825, 0.5833, 0.7825, 0.4167, 0.5325, 0.4167, 0.7825, 0.25, 0.7825, 0.25, 0.5325, 0.625, 0.5275, 0.7289, 0.3475, 0.5211, 0.3475, 0.25, 0.7825, 0.4167, 0.7825, 0.4167, 0.7825, 0.25, 0.7825, 0.5833, 0.7825, 0.75, 0.7825, 0.75, 0.7825, 0.5833, 0.7825, 0.4167, 0.7825, 0.5833, 0.7825, 0.5833, 0.7825, 0.4167, 0.7825, 0.25, 0.7825, 0.4167, 0.7825, 0.4167, 0.7825, 0.25, 0.7825, 0.5833, 0.7825, 0.75, 0.7825, 0.75, 0.7825, 0.5833, 0.7825, 0.4167, 0.7825, 0.5833, 0.7825, 0.5833, 0.7825, 0.4167, 0.7825, 0.25, 0.7825, 0.4167, 0.7825, 0.4167, 0.7825, 0.25, 0.7825, 0.4789, 0.3475, 0.375, 0.5275, 0.2711, 0.3475, 0.4167, 0.7825, 0.5833, 0.7825, 0.5833, 0.7825, 0.4167, 0.7825, 0.25, 0.7825, 0.4167, 0.7825, 0.4167, 0.7825, 0.25, 0.7825])
me_wheat.update()
me_wheat_collected_1 = bpy.data.meshes.new('Wheat_Collected_1')
me_wheat_collected_1.from_pydata([(4.71e-09, 0.2941, 0.1684), (4.71e-09, -0.2941, 0.1684), (0.06575, 0.2941, 0.1412), (0.06575, -0.2941, 0.1412), (0.09298, 0.2941, 0.07544), (0.09298, -0.2941, 0.07544), (0.06575, 0.2941, 0.009691), (0.06575, -0.2941, 0.009691), (-3.419e-09, 0.2941, -0.01754), (-3.419e-09, -0.2941, -0.01754), (-0.06575, 0.2941, 0.009691), (-0.06575, -0.2941, 0.009691), (-0.09298, 0.2941, 0.07544), (-0.09298, -0.2941, 0.07544), (-0.06575, 0.2941, 0.1412), (-0.06575, -0.2941, 0.1412), (5.033e-09, 0.1611, 0.07549), (0.02511, 0.1611, 0.06509), (0.03551, 0.1611, 0.03998), (0.02511, 0.1611, 0.01487), (1.928e-09, 0.1611, 0.004468), (-0.02511, 0.1611, 0.01487), (-0.03551, 0.1611, 0.03998), (-0.02511, 0.1611, 0.06509), (4.998e-09, -0.1758, 0.1855), (0.07127, -0.1758, 0.1559), (0.1008, -0.1758, 0.08468), (0.07127, -0.1758, 0.01341), (-3.813e-09, -0.1758, -0.01611), (-0.07127, -0.1758, 0.01341), (-0.1008, -0.1758, 0.08468), (-0.07127, -0.1758, 0.1559), (0.02217, 0.1129, 0.05989), (0.03135, 0.1129, 0.03773), (0.02217, 0.1129, 0.01556), (1.848e-09, 0.1129, 0.006379), (-0.02217, 0.1129, 0.01556), (-0.03135, 0.1129, 0.03773), (-0.02217, 0.1129, 0.05989), (4.589e-09, 0.1129, 0.06908), (0.05494, -0.3231, 0.1304), (5.138e-09, -0.3231, 0.1531), (0.0777, -0.3231, 0.07544), (0.05494, -0.3231, 0.02049), (-1.656e-09, -0.3231, -0.002264), (-0.05494, -0.3231, 0.02049), (-0.0777, -0.3231, 0.07544), (-0.05494, -0.3231, 0.1304), (0.06059, 0.2613, 0.131), (0.08569, 0.2613, 0.0704), (0.06059, 0.2613, 0.009803), (-2.626e-09, 0.2613, -0.0153), (-0.06059, 0.2613, 0.009803), (-0.08569, 0.2613, 0.0704), (-0.06059, 0.2613, 0.131), (4.865e-09, 0.2613, 0.1561)], [], [(24, 1, 3, 25), (25, 3, 5, 26), (26, 5, 7, 27), (27, 7, 9, 28), (28, 9, 11, 29), (29, 11, 13, 30), (13, 11, 45, 46), (30, 13, 15, 31), (31, 15, 1, 24), (0, 2, 4, 6, 8, 10, 12, 14), (54, 23, 16, 55), (53, 22, 23, 54), (52, 21, 22, 53), (51, 20, 21, 52), (50, 19, 20, 51), (49, 18, 19, 50), (48, 17, 18, 49), (55, 16, 17, 48), (38, 31, 24, 39), (37, 30, 31, 38), (36, 29, 30, 37), (35, 28, 29, 36), (34, 27, 28, 35), (33, 26, 27, 34), (32, 25, 26, 33), (39, 24, 25, 32), (16, 39, 32, 17), (17, 32, 33, 18), (18, 33, 34, 19), (19, 34, 35, 20), (20, 35, 36, 21), (21, 36, 37, 22), (22, 37, 38, 23), (23, 38, 39, 16), (40, 41, 47, 46, 45, 44, 43, 42), (9, 7, 43, 44), (15, 13, 46, 47), (5, 3, 40, 42), (11, 9, 44, 45), (1, 15, 47, 41), (3, 1, 41, 40), (7, 5, 42, 43), (0, 55, 48, 2), (2, 48, 49, 4), (4, 49, 50, 6), (6, 50, 51, 8), (8, 51, 52, 10), (10, 52, 53, 12), (12, 53, 54, 14), (14, 54, 55, 0)])
_uv = me_wheat_collected_1.uv_layers.new(name='UVMap')
_uv.uv.foreach_set('vector', [0.7587, 0.7091, 0.7587, 0.7611, 0.694, 0.7611, 0.694, 0.7091, 0.694, 0.7091, 0.694, 0.7611, 0.6294, 0.7611, 0.6294, 0.7091, 0.6294, 0.7091, 0.6294, 0.7611, 0.5647, 0.7611, 0.5647, 0.7091, 0.5647, 0.7091, 0.5647, 0.7611, 0.5, 0.7611, 0.5, 0.7091, 0.5, 0.7091, 0.5, 0.7611, 0.4353, 0.7611, 0.4353, 0.7091, 0.4353, 0.7091, 0.4353, 0.7611, 0.3706, 0.7611, 0.3706, 0.7091, 0.3706, 0.7611, 0.4353, 0.7611, 0.4353, 0.7611, 0.3706, 0.7611, 0.3706, 0.7091, 0.3706, 0.7611, 0.306, 0.7611, 0.306, 0.7091, 0.306, 0.7091, 0.306, 0.7611, 0.2413, 0.7611, 0.2413, 0.7091, 0.6294, 0.4972, 0.7172, 0.4609, 0.7536, 0.373, 0.7172, 0.2852, 0.6294, 0.2489, 0.5415, 0.2852, 0.5052, 0.373, 0.5415, 0.4609, 0.306, 0.5214, 0.306, 0.5794, 0.2413, 0.5794, 0.2413, 0.5214, 0.3706, 0.5214, 0.3706, 0.5794, 0.306, 0.5794, 0.306, 0.5214, 0.4353, 0.5214, 0.4353, 0.5794, 0.3706, 0.5794, 0.3706, 0.5214, 0.5, 0.5214, 0.5, 0.5794, 0.4353, 0.5794, 0.4353, 0.5214, 0.5647, 0.5214, 0.5647, 0.5794, 0.5, 0.5794, 0.5, 0.5214, 0.6294, 0.5214, 0.6294, 0.5794, 0.5647, 0.5794, 0.5647, 0.5214, 0.694, 0.5214, 0.694, 0.5794, 0.6294, 0.5794, 0.6294, 0.5214, 0.7587, 0.5214, 0.7587, 0.5794, 0.694, 0.5794, 0.694, 0.5214, 0.306, 0.6006, 0.306, 0.7091, 0.2413, 0.7091, 0.2413, 0.6006, 0.3706, 0.6006, 0.3706, 0.7091, 0.306, 0.7091, 0.306, 0.6006, 0.4353, 0.6006, 0.4353, 0.7091, 0.3706, 0.7091, 0.3706, 0.6006, 0.5, 0.6006, 0.5, 0.7091, 0.4353, 0.7091, 0.4353, 0.6006, 0.5647, 0.6006, 0.5647, 0.7091, 0.5, 0.7091, 0.5, 0.6006, 0.6294, 0.6006, 0.6294, 0.7091, 0.5647, 0.7091, 0.5647, 0.6006, 0.694, 0.6006, 0.694, 0.7091, 0.6294, 0.7091, 0.6294, 0.6006, 0.7587, 0.6006, 0.7587, 0.7091, 0.694, 0.7091, 0.694, 0.6006, 0.7587, 0.5794, 0.7587, 0.6006, 0.694, 0.6006, 0.694, 0.5794, 0.694, 0.5794, 0.694, 0.6006, 0.6294, 0.6006, 0.6294, 0.5794, 0.6294, 0.5794, 0.6294, 0.6006, 0.5647, 0.6006, 0.5647, 0.5794, 0.5647, 0.5794, 0.5647, 0.6006, 0.5, 0.6006, 0.5, 0.5794, 0.5, 0.5794, 0.5, 0.6006, 0.4353, 0.6006, 0.4353, 0.5794, 0.4353, 0.5794, 0.4353, 0.6006, 0.3706, 0.6006, 0.3706, 0.5794, 0.3706, 0.5794, 0.3706, 0.6006, 0.306, 0.6006, 0.306, 0.5794, 0.306, 0.5794, 0.306, 0.6006, 0.2413, 0.6006, 0.2413, 0.5794, 0.4585, 0.4609, 0.3706, 0.4972, 0.2828, 0.4609, 0.2464, 0.373, 0.2828, 0.2852, 0.3706, 0.2489, 0.4585, 0.2852, 0.4948, 0.373, 0.5, 0.7611, 0.5647, 0.7611, 0.5647, 0.7611, 0.5, 0.7611, 0.306, 0.7611, 0.3706, 0.7611, 0.3706, 0.7611, 0.306, 0.7611, 0.6294, 0.7611, 0.694, 0.7611, 0.694, 0.7611, 0.6294, 0.7611, 0.4353, 0.7611, 0.5, 0.7611, 0.5, 0.7611, 0.4353, 0.7611, 0.2413, 0.7611, 0.306, 0.7611, 0.306, 0.7611, 0.2413, 0.7611, 0.694, 0.7611, 0.7587, 0.7611, 0.7587, 0.7611, 0.694, 0.7611, 0.5647, 0.7611, 0.6294, 0.7611, 0.6294, 0.7611, 0.5647, 0.7611, 0.7587, 0.5024, 0.7587, 0.5214, 0.694, 0.5214, 0.694, 0.5024, 0.694, 0.5024, 0.694, 0.5214, 0.6294, 0.5214, 0.6294, 0.5024, 0.6294, 0.5024, 0.6294, 0.5214, 0.5647, 0.5214, 0.5647, 0.5024, 0.5647, 0.5024, 0.5647, 0.5214, 0.5, 0.5214, 0.5, 0.5024, 0.5, 0.5024, 0.5, 0.5214, 0.4353, 0.5214, 0.4353, 0.5024, 0.4353, 0.5024, 0.4353, 0.5214, 0.3706, 0.5214, 0.3706, 0.5024, 0.3706, 0.5024, 0.3706, 0.5214, 0.306, 0.5214, 0.306, 0.5024, 0.306, 0.5024, 0.306, 0.5214, 0.2413, 0.5214, 0.2413, 0.5024])
me_wheat_collected_1.update()
me_unknown = bpy.data.meshes.new('Unknown')
me_unknown.from_pydata([(0.06289, 0.06289, 0.09368), (0.06289, 0.06289, 0.2195), (0.06289, -0.06289, 0.09368), (0.06289, -0.06289, 0.2195), (-0.06289, 0.06289, 0.09368), (-0.06289, 0.06289, 0.2195), (-0.06289, -0.06289, 0.09368), (-0.06289, -0.06289, 0.2195), (0.06289, 0.06289, 0.3156), (0.06289, 0.2093, 0.4414), (0.06289, -0.06289, 0.3156), (0.06289, 0.08351, 0.4414), (-0.06289, 0.06289, 0.3156), (-0.06289, 0.2093, 0.4414), (-0.06289, -0.06289, 0.3156), (-0.06289, 0.08351, 0.4414), (0.06289, 0.2093, 0.5865), (0.06289, 0.08351, 0.5865), (-0.06289, 0.08351, 0.5865), (-0.06289, 0.2093, 0.5865), (0.06289, 0.1338, 0.7047), (0.06289, 0.02545, 0.5987), (-0.06289, 0.02545, 0.5987), (-0.06289, 0.1338, 0.7047), (0.06289, -0.1394, 0.7066), (0.06289, -0.1316, 0.6252), (-0.06289, -0.1316, 0.6252), (-0.06289, -0.1394, 0.7066)], [], [(0, 1, 3, 2), (2, 3, 7, 6), (6, 7, 5, 4), (4, 5, 1, 0), (2, 6, 4, 0), (7, 3, 1, 5), (8, 9, 11, 10), (10, 11, 15, 14), (14, 15, 13, 12), (12, 13, 9, 8), (10, 14, 12, 8), (11, 9, 16, 17), (18, 17, 21, 22), (9, 13, 19, 16), (15, 11, 17, 18), (13, 15, 18, 19), (20, 23, 27, 24), (19, 18, 22, 23), (17, 16, 20, 21), (16, 19, 23, 20), (26, 25, 24, 27), (22, 21, 25, 26), (23, 22, 26, 27), (21, 20, 24, 25)])
_uv = me_unknown.uv_layers.new(name='UVMap')
_uv.uv.foreach_set('vector', [0.4243, 0.1971, 0.5757, 0.1971, 0.5757, 0.3486, 0.4243, 0.3486, 0.4243, 0.3486, 0.5757, 0.3486, 0.5757, 0.5, 0.4243, 0.5, 0.4243, 0.5, 0.5757, 0.5, 0.5757, 0.6514, 0.4243, 0.6514, 0.4243, 0.6514, 0.5757, 0.6514, 0.5757, 0.8029, 0.4243, 0.8029, 0.2729, 0.5, 0.4243, 0.5, 0.4243, 0.6514, 0.2729, 0.6514, 0.5757, 0.5, 0.7271, 0.5, 0.7271, 0.6514, 0.5757, 0.6514, 0.4243, 0.1971, 0.5757, 0.1971, 0.5757, 0.3486, 0.4243, 0.3486, 0.4243, 0.3486, 0.5757, 0.3486, 0.5757, 0.5, 0.4243, 0.5, 0.4243, 0.5, 0.5757, 0.5, 0.5757, 0.6514, 0.4243, 0.6514, 0.4243, 0.6514, 0.5757, 0.6514, 0.5757, 0.8029, 0.4243, 0.8029, 0.2729, 0.5, 0.4243, 0.5, 0.4243, 0.6514, 0.2729, 0.6514, 0.5757, 0.3486, 0.5757, 0.1971, 0.5757, 0.1971, 0.5757, 0.3486, 0.5757, 0.5, 0.5757, 0.3486, 0.5757, 0.3486, 0.5757, 0.5, 0.5757, 0.8029, 0.5757, 0.6514, 0.5757, 0.6514, 0.5757, 0.8029, 0.5757, 0.5, 0.5757, 0.3486, 0.5757, 0.3486, 0.5757, 0.5, 0.5757, 0.6514, 0.5757, 0.5, 0.5757, 0.5, 0.5757, 0.6514, 0.5757, 0.8029, 0.5757, 0.6514, 0.5757, 0.6514, 0.5757, 0.8029, 0.5757, 0.6514, 0.5757, 0.5, 0.5757, 0.5, 0.5757, 0.6514, 0.5757, 0.3486, 0.5757, 0.1971, 0.5757, 0.1971, 0.5757, 0.3486, 0.5757, 0.8029, 0.5757, 0.6514, 0.5757, 0.6514, 0.5757, 0.8029, 0.5757, 0.5, 0.7271, 0.5, 0.7271, 0.6514, 0.5757, 0.6514, 0.5757, 0.5, 0.5757, 0.3486, 0.5757, 0.3486, 0.5757, 0.5, 0.5757, 0.6514, 0.5757, 0.5, 0.5757, 0.5, 0.5757, 0.6514, 0.5757, 0.3486, 0.5757, 0.1971, 0.5757, 0.1971, 0.5757, 0.3486])
me_unknown.update()
me_wheat_collected_2 = bpy.data.meshes.new('Wheat_Collected_2')
me_wheat_collected_2.from_pydata([(7.151e-09, 0.2941, 0.2557), (7.151e-09, -0.2941, 0.2557), (0.09982, 0.2941, 0.2144), (0.09982, -0.2941, 0.2144), (0.1412, 0.2941, 0.1145), (0.1412, -0.2941, 0.1145), (0.09982, 0.2941, 0.01471), (0.09982, -0.2941, 0.01471), (-5.19e-09, 0.2941, -0.02663), (-5.19e-09, -0.2941, -0.02663), (-0.09982, 0.2941, 0.01471), (-0.09982, -0.2941, 0.01471), (-0.1412, 0.2941, 0.1145), (-0.1412, -0.2941, 0.1145), (-0.09982, 0.2941, 0.2144), (-0.09982, -0.2941, 0.2144), (7.64e-09, 0.1611, 0.1146), (0.03812, 0.1611, 0.09881), (0.05391, 0.1611, 0.06069), (0.03812, 0.1611, 0.02257), (2.928e-09, 0.1611, 0.006783), (-0.03812, 0.1611, 0.02257), (-0.05391, 0.1611, 0.06069), (-0.03812, 0.1611, 0.09881), (7.588e-09, -0.1758, 0.2816), (0.1082, -0.1758, 0.2368), (0.153, -0.1758, 0.1286), (0.1082, -0.1758, 0.02036), (-5.789e-09, -0.1758, -0.02446), (-0.1082, -0.1758, 0.02036), (-0.153, -0.1758, 0.1286), (-0.1082, -0.1758, 0.2368), (0.03365, 0.1129, 0.09093), (0.04759, 0.1129, 0.05728), (0.03365, 0.1129, 0.02362), (2.806e-09, 0.1129, 0.009684), (-0.03365, 0.1129, 0.02362), (-0.04759, 0.1129, 0.05728), (-0.03365, 0.1129, 0.09093), (6.967e-09, 0.1129, 0.1049), (0.08342, -0.3231, 0.1979), (7.8e-09, -0.3231, 0.2325), (0.118, -0.3231, 0.1145), (0.08342, -0.3231, 0.03112), (-2.513e-09, -0.3231, -0.003437), (-0.08342, -0.3231, 0.03112), (-0.118, -0.3231, 0.1145), (-0.08342, -0.3231, 0.1979), (0.09199, 0.2613, 0.1989), (0.1301, 0.2613, 0.1069), (0.09199, 0.2613, 0.01488), (-3.987e-09, 0.2613, -0.02322), (-0.09199, 0.2613, 0.01488), (-0.1301, 0.2613, 0.1069), (-0.09199, 0.2613, 0.1989), (7.386e-09, 0.2613, 0.237)], [], [(24, 1, 3, 25), (25, 3, 5, 26), (26, 5, 7, 27), (27, 7, 9, 28), (28, 9, 11, 29), (29, 11, 13, 30), (13, 11, 45, 46), (30, 13, 15, 31), (31, 15, 1, 24), (0, 2, 4, 6, 8, 10, 12, 14), (54, 23, 16, 55), (53, 22, 23, 54), (52, 21, 22, 53), (51, 20, 21, 52), (50, 19, 20, 51), (49, 18, 19, 50), (48, 17, 18, 49), (55, 16, 17, 48), (38, 31, 24, 39), (37, 30, 31, 38), (36, 29, 30, 37), (35, 28, 29, 36), (34, 27, 28, 35), (33, 26, 27, 34), (32, 25, 26, 33), (39, 24, 25, 32), (16, 39, 32, 17), (17, 32, 33, 18), (18, 33, 34, 19), (19, 34, 35, 20), (20, 35, 36, 21), (21, 36, 37, 22), (22, 37, 38, 23), (23, 38, 39, 16), (40, 41, 47, 46, 45, 44, 43, 42), (9, 7, 43, 44), (15, 13, 46, 47), (5, 3, 40, 42), (11, 9, 44, 45), (1, 15, 47, 41), (3, 1, 41, 40), (7, 5, 42, 43), (0, 55, 48, 2), (2, 48, 49, 4), (4, 49, 50, 6), (6, 50, 51, 8), (8, 51, 52, 10), (10, 52, 53, 12), (12, 53, 54, 14), (14, 54, 55, 0)])
_uv = me_wheat_collected_2.uv_layers.new(name='UVMap')
_uv.uv.foreach_set('vector', [0.7587, 0.7091, 0.7587, 0.7611, 0.694, 0.7611, 0.694, 0.7091, 0.694, 0.7091, 0.694, 0.7611, 0.6294, 0.7611, 0.6294, 0.7091, 0.6294, 0.7091, 0.6294, 0.7611, 0.5647, 0.7611, 0.5647, 0.7091, 0.5647, 0.7091, 0.5647, 0.7611, 0.5, 0.7611, 0.5, 0.7091, 0.5, 0.7091, 0.5, 0.7611, 0.4353, 0.7611, 0.4353, 0.7091, 0.4353, 0.7091, 0.4353, 0.7611, 0.3706, 0.7611, 0.3706, 0.7091, 0.3706, 0.7611, 0.4353, 0.7611, 0.4353, 0.7611, 0.3706, 0.7611, 0.3706, 0.7091, 0.3706, 0.7611, 0.306, 0.7611, 0.306, 0.7091, 0.306, 0.7091, 0.306, 0.7611, 0.2413, 0.7611, 0.2413, 0.7091, 0.6294, 0.4972, 0.7172, 0.4609, 0.7536, 0.373, 0.7172, 0.2852, 0.6294, 0.2489, 0.5415, 0.2852, 0.5052, 0.373, 0.5415, 0.4609, 0.306, 0.5214, 0.306, 0.5794, 0.2413, 0.5794, 0.2413, 0.5214, 0.3706, 0.5214, 0.3706, 0.5794, 0.306, 0.5794, 0.306, 0.5214, 0.4353, 0.5214, 0.4353, 0.5794, 0.3706, 0.5794, 0.3706, 0.5214, 0.5, 0.5214, 0.5, 0.5794, 0.4353, 0.5794, 0.4353, 0.5214, 0.5647, 0.5214, 0.5647, 0.5794, 0.5, 0.5794, 0.5, 0.5214, 0.6294, 0.5214, 0.6294, 0.5794, 0.5647, 0.5794, 0.5647, 0.5214, 0.694, 0.5214, 0.694, 0.5794, 0.6294, 0.5794, 0.6294, 0.5214, 0.7587, 0.5214, 0.7587, 0.5794, 0.694, 0.5794, 0.694, 0.5214, 0.306, 0.6006, 0.306, 0.7091, 0.2413, 0.7091, 0.2413, 0.6006, 0.3706, 0.6006, 0.3706, 0.7091, 0.306, 0.7091, 0.306, 0.6006, 0.4353, 0.6006, 0.4353, 0.7091, 0.3706, 0.7091, 0.3706, 0.6006, 0.5, 0.6006, 0.5, 0.7091, 0.4353, 0.7091, 0.4353, 0.6006, 0.5647, 0.6006, 0.5647, 0.7091, 0.5, 0.7091, 0.5, 0.6006, 0.6294, 0.6006, 0.6294, 0.7091, 0.5647, 0.7091, 0.5647, 0.6006, 0.694, 0.6006, 0.694, 0.7091, 0.6294, 0.7091, 0.6294, 0.6006, 0.7587, 0.6006, 0.7587, 0.7091, 0.694, 0.7091, 0.694, 0.6006, 0.7587, 0.5794, 0.7587, 0.6006, 0.694, 0.6006, 0.694, 0.5794, 0.694, 0.5794, 0.694, 0.6006, 0.6294, 0.6006, 0.6294, 0.5794, 0.6294, 0.5794, 0.6294, 0.6006, 0.5647, 0.6006, 0.5647, 0.5794, 0.5647, 0.5794, 0.5647, 0.6006, 0.5, 0.6006, 0.5, 0.5794, 0.5, 0.5794, 0.5, 0.6006, 0.4353, 0.6006, 0.4353, 0.5794, 0.4353, 0.5794, 0.4353, 0.6006, 0.3706, 0.6006, 0.3706, 0.5794, 0.3706, 0.5794, 0.3706, 0.6006, 0.306, 0.6006, 0.306, 0.5794, 0.306, 0.5794, 0.306, 0.6006, 0.2413, 0.6006, 0.2413, 0.5794, 0.4585, 0.4609, 0.3706, 0.4972, 0.2828, 0.4609, 0.2464, 0.373, 0.2828, 0.2852, 0.3706, 0.2489, 0.4585, 0.2852, 0.4948, 0.373, 0.5, 0.7611, 0.5647, 0.7611, 0.5647, 0.7611, 0.5, 0.7611, 0.306, 0.7611, 0.3706, 0.7611, 0.3706, 0.7611, 0.306, 0.7611, 0.6294, 0.7611, 0.694, 0.7611, 0.694, 0.7611, 0.6294, 0.7611, 0.4353, 0.7611, 0.5, 0.7611, 0.5, 0.7611, 0.4353, 0.7611, 0.2413, 0.7611, 0.306, 0.7611, 0.306, 0.7611, 0.2413, 0.7611, 0.694, 0.7611, 0.7587, 0.7611, 0.7587, 0.7611, 0.694, 0.7611, 0.5647, 0.7611, 0.6294, 0.7611, 0.6294, 0.7611, 0.5647, 0.7611, 0.7587, 0.5024, 0.7587, 0.5214, 0.694, 0.5214, 0.694, 0.5024, 0.694, 0.5024, 0.694, 0.5214, 0.6294, 0.5214, 0.6294, 0.5024, 0.6294, 0.5024, 0.6294, 0.5214, 0.5647, 0.5214, 0.5647, 0.5024, 0.5647, 0.5024, 0.5647, 0.5214, 0.5, 0.5214, 0.5, 0.5024, 0.5, 0.5024, 0.5, 0.5214, 0.4353, 0.5214, 0.4353, 0.5024, 0.4353, 0.5024, 0.4353, 0.5214, 0.3706, 0.5214, 0.3706, 0.5024, 0.3706, 0.5024, 0.3706, 0.5214, 0.306, 0.5214, 0.306, 0.5024, 0.306, 0.5024, 0.306, 0.5214, 0.2413, 0.5214, 0.2413, 0.5024])
me_wheat_collected_2.update()
me_wheat_collected_3 = bpy.data.meshes.new('Wheat_Collected_3')
me_wheat_collected_3.from_pydata([(8.384e-09, 0.2941, 0.2998), (8.384e-09, -0.2941, 0.2998), (0.117, 0.2941, 0.2513), (0.117, -0.2941, 0.2513), (0.1655, 0.2941, 0.1343), (0.1655, -0.2941, 0.1343), (0.117, 0.2941, 0.01725), (0.117, -0.2941, 0.01725), (-6.086e-09, 0.2941, -0.03123), (-6.086e-09, -0.2941, -0.03123), (-0.117, 0.2941, 0.01725), (-0.117, -0.2941, 0.01725), (-0.1655, 0.2941, 0.1343), (-0.1655, -0.2941, 0.1343), (-0.117, 0.2941, 0.2513), (-0.117, -0.2941, 0.2513), (8.958e-09, 0.1611, 0.1344), (0.0447, 0.1611, 0.1159), (0.06321, 0.1611, 0.07116), (0.0447, 0.1611, 0.02647), (3.433e-09, 0.1611, 0.007953), (-0.0447, 0.1611, 0.02647), (-0.06321, 0.1611, 0.07116), (-0.0447, 0.1611, 0.1159), (8.897e-09, -0.1758, 0.3301), (0.1269, -0.1758, 0.2776), (0.1794, -0.1758, 0.1507), (0.1269, -0.1758, 0.02387), (-6.788e-09, -0.1758, -0.02868), (-0.1269, -0.1758, 0.02387), (-0.1794, -0.1758, 0.1507), (-0.1269, -0.1758, 0.2776), (0.03946, 0.1129, 0.1066), (0.0558, 0.1129, 0.06716), (0.03946, 0.1129, 0.0277), (3.29e-09, 0.1129, 0.01135), (-0.03946, 0.1129, 0.0277), (-0.0558, 0.1129, 0.06716), (-0.03946, 0.1129, 0.1066), (8.168e-09, 0.1129, 0.123), (0.09781, -0.3231, 0.2321), (9.145e-09, -0.3231, 0.2726), (0.1383, -0.3231, 0.1343), (0.09781, -0.3231, 0.03648), (-2.947e-09, -0.3231, -0.00403), (-0.09781, -0.3231, 0.03648), (-0.1383, -0.3231, 0.1343), (-0.09781, -0.3231, 0.2321), (0.1079, 0.2613, 0.2332), (0.1525, 0.2613, 0.1253), (0.1079, 0.2613, 0.01745), (-4.675e-09, 0.2613, -0.02723), (-0.1079, 0.2613, 0.01745), (-0.1525, 0.2613, 0.1253), (-0.1079, 0.2613, 0.2332), (8.66e-09, 0.2613, 0.2778)], [], [(24, 1, 3, 25), (25, 3, 5, 26), (26, 5, 7, 27), (27, 7, 9, 28), (28, 9, 11, 29), (29, 11, 13, 30), (13, 11, 45, 46), (30, 13, 15, 31), (31, 15, 1, 24), (0, 2, 4, 6, 8, 10, 12, 14), (54, 23, 16, 55), (53, 22, 23, 54), (52, 21, 22, 53), (51, 20, 21, 52), (50, 19, 20, 51), (49, 18, 19, 50), (48, 17, 18, 49), (55, 16, 17, 48), (38, 31, 24, 39), (37, 30, 31, 38), (36, 29, 30, 37), (35, 28, 29, 36), (34, 27, 28, 35), (33, 26, 27, 34), (32, 25, 26, 33), (39, 24, 25, 32), (16, 39, 32, 17), (17, 32, 33, 18), (18, 33, 34, 19), (19, 34, 35, 20), (20, 35, 36, 21), (21, 36, 37, 22), (22, 37, 38, 23), (23, 38, 39, 16), (40, 41, 47, 46, 45, 44, 43, 42), (9, 7, 43, 44), (15, 13, 46, 47), (5, 3, 40, 42), (11, 9, 44, 45), (1, 15, 47, 41), (3, 1, 41, 40), (7, 5, 42, 43), (0, 55, 48, 2), (2, 48, 49, 4), (4, 49, 50, 6), (6, 50, 51, 8), (8, 51, 52, 10), (10, 52, 53, 12), (12, 53, 54, 14), (14, 54, 55, 0)])
_uv = me_wheat_collected_3.uv_layers.new(name='UVMap')
_uv.uv.foreach_set('vector', [0.7587, 0.7091, 0.7587, 0.7611, 0.694, 0.7611, 0.694, 0.7091, 0.694, 0.7091, 0.694, 0.7611, 0.6294, 0.7611, 0.6294, 0.7091, 0.6294, 0.7091, 0.6294, 0.7611, 0.5647, 0.7611, 0.5647, 0.7091, 0.5647, 0.7091, 0.5647, 0.7611, 0.5, 0.7611, 0.5, 0.7091, 0.5, 0.7091, 0.5, 0.7611, 0.4353, 0.7611, 0.4353, 0.7091, 0.4353, 0.7091, 0.4353, 0.7611, 0.3706, 0.7611, 0.3706, 0.7091, 0.3706, 0.7611, 0.4353, 0.7611, 0.4353, 0.7611, 0.3706, 0.7611, 0.3706, 0.7091, 0.3706, 0.7611, 0.306, 0.7611, 0.306, 0.7091, 0.306, 0.7091, 0.306, 0.7611, 0.2413, 0.7611, 0.2413, 0.7091, 0.6294, 0.4972, 0.7172, 0.4609, 0.7536, 0.373, 0.7172, 0.2852, 0.6294, 0.2489, 0.5415, 0.2852, 0.5052, 0.373, 0.5415, 0.4609, 0.306, 0.5214, 0.306, 0.5794, 0.2413, 0.5794, 0.2413, 0.5214, 0.3706, 0.5214, 0.3706, 0.5794, 0.306, 0.5794, 0.306, 0.5214, 0.4353, 0.5214, 0.4353, 0.5794, 0.3706, 0.5794, 0.3706, 0.5214, 0.5, 0.5214, 0.5, 0.5794, 0.4353, 0.5794, 0.4353, 0.5214, 0.5647, 0.5214, 0.5647, 0.5794, 0.5, 0.5794, 0.5, 0.5214, 0.6294, 0.5214, 0.6294, 0.5794, 0.5647, 0.5794, 0.5647, 0.5214, 0.694, 0.5214, 0.694, 0.5794, 0.6294, 0.5794, 0.6294, 0.5214, 0.7587, 0.5214, 0.7587, 0.5794, 0.694, 0.5794, 0.694, 0.5214, 0.306, 0.6006, 0.306, 0.7091, 0.2413, 0.7091, 0.2413, 0.6006, 0.3706, 0.6006, 0.3706, 0.7091, 0.306, 0.7091, 0.306, 0.6006, 0.4353, 0.6006, 0.4353, 0.7091, 0.3706, 0.7091, 0.3706, 0.6006, 0.5, 0.6006, 0.5, 0.7091, 0.4353, 0.7091, 0.4353, 0.6006, 0.5647, 0.6006, 0.5647, 0.7091, 0.5, 0.7091, 0.5, 0.6006, 0.6294, 0.6006, 0.6294, 0.7091, 0.5647, 0.7091, 0.5647, 0.6006, 0.694, 0.6006, 0.694, 0.7091, 0.6294, 0.7091, 0.6294, 0.6006, 0.7587, 0.6006, 0.7587, 0.7091, 0.694, 0.7091, 0.694, 0.6006, 0.7587, 0.5794, 0.7587, 0.6006, 0.694, 0.6006, 0.694, 0.5794, 0.694, 0.5794, 0.694, 0.6006, 0.6294, 0.6006, 0.6294, 0.5794, 0.6294, 0.5794, 0.6294, 0.6006, 0.5647, 0.6006, 0.5647, 0.5794, 0.5647, 0.5794, 0.5647, 0.6006, 0.5, 0.6006, 0.5, 0.5794, 0.5, 0.5794, 0.5, 0.6006, 0.4353, 0.6006, 0.4353, 0.5794, 0.4353, 0.5794, 0.4353, 0.6006, 0.3706, 0.6006, 0.3706, 0.5794, 0.3706, 0.5794, 0.3706, 0.6006, 0.306, 0.6006, 0.306, 0.5794, 0.306, 0.5794, 0.306, 0.6006, 0.2413, 0.6006, 0.2413, 0.5794, 0.4585, 0.4609, 0.3706, 0.4972, 0.2828, 0.4609, 0.2464, 0.373, 0.2828, 0.2852, 0.3706, 0.2489, 0.4585, 0.2852, 0.4948, 0.373, 0.5, 0.7611, 0.5647, 0.7611, 0.5647, 0.7611, 0.5, 0.7611, 0.306, 0.7611, 0.3706, 0.7611, 0.3706, 0.7611, 0.306, 0.7611, 0.6294, 0.7611, 0.694, 0.7611, 0.694, 0.7611, 0.6294, 0.7611, 0.4353, 0.7611, 0.5, 0.7611, 0.5, 0.7611, 0.4353, 0.7611, 0.2413, 0.7611, 0.306, 0.7611, 0.306, 0.7611, 0.2413, 0.7611, 0.694, 0.7611, 0.7587, 0.7611, 0.7587, 0.7611, 0.694, 0.7611, 0.5647, 0.7611, 0.6294, 0.7611, 0.6294, 0.7611, 0.5647, 0.7611, 0.7587, 0.5024, 0.7587, 0.5214, 0.694, 0.5214, 0.694, 0.5024, 0.694, 0.5024, 0.694, 0.5214, 0.6294, 0.5214, 0.6294, 0.5024, 0.6294, 0.5024, 0.6294, 0.5214, 0.5647, 0.5214, 0.5647, 0.5024, 0.5647, 0.5024, 0.5647, 0.5214, 0.5, 0.5214, 0.5, 0.5024, 0.5, 0.5024, 0.5, 0.5214, 0.4353, 0.5214, 0.4353, 0.5024, 0.4353, 0.5024, 0.4353, 0.5214, 0.3706, 0.5214, 0.3706, 0.5024, 0.3706, 0.5024, 0.3706, 0.5214, 0.306, 0.5214, 0.306, 0.5024, 0.306, 0.5024, 0.306, 0.5214, 0.2413, 0.5214, 0.2413, 0.5024])
me_wheat_collected_3.update()
me_wheat_collected_4 = bpy.data.meshes.new('Wheat_Collected_4')
me_wheat_collected_4.from_pydata([(9.482e-09, 0.2941, 0.3391), (9.482e-09, -0.2941, 0.3391), (0.1324, 0.2941, 0.2842), (0.1324, -0.2941, 0.2842), (0.1872, 0.2941, 0.1519), (0.1872, -0.2941, 0.1519), (0.1324, 0.2941, 0.01951), (0.1324, -0.2941, 0.01951), (-6.882e-09, 0.2941, -0.03531), (-6.882e-09, -0.2941, -0.03531), (-0.1324, 0.2941, 0.01951), (-0.1324, -0.2941, 0.01951), (-0.1872, 0.2941, 0.1519), (-0.1872, -0.2941, 0.1519), (-0.1324, 0.2941, 0.2842), (-0.1324, -0.2941, 0.2842), (1.013e-08, 0.1611, 0.152), (0.05055, 0.1611, 0.131), (0.07148, 0.1611, 0.08048), (0.05055, 0.1611, 0.02993), (3.882e-09, 0.1611, 0.008994), (-0.05055, 0.1611, 0.02993), (-0.07148, 0.1611, 0.08048), (-0.05055, 0.1611, 0.131), (1.006e-08, -0.1758, 0.3734), (0.1435, -0.1758, 0.3139), (0.2029, -0.1758, 0.1705), (0.1435, -0.1758, 0.02699), (-7.676e-09, -0.1758, -0.03244), (-0.1435, -0.1758, 0.02699), (-0.2029, -0.1758, 0.1705), (-0.1435, -0.1758, 0.3139), (0.04462, 0.1129, 0.1206), (0.06311, 0.1129, 0.07595), (0.04462, 0.1129, 0.03132), (3.721e-09, 0.1129, 0.01284), (-0.04462, 0.1129, 0.03132), (-0.06311, 0.1129, 0.07595), (-0.04462, 0.1129, 0.1206), (9.238e-09, 0.1129, 0.1391), (0.1106, -0.3231, 0.2625), (1.034e-08, -0.3231, 0.3083), (0.1564, -0.3231, 0.1519), (0.1106, -0.3231, 0.04126), (-3.333e-09, -0.3231, -0.004558), (-0.1106, -0.3231, 0.04126), (-0.1564, -0.3231, 0.1519), (-0.1106, -0.3231, 0.2625), (0.122, 0.2613, 0.2637), (0.1725, 0.2613, 0.1417), (0.122, 0.2613, 0.01973), (-5.287e-09, 0.2613, -0.03079), (-0.122, 0.2613, 0.01973), (-0.1725, 0.2613, 0.1417), (-0.122, 0.2613, 0.2637), (9.794e-09, 0.2613, 0.3142)], [], [(24, 1, 3, 25), (25, 3, 5, 26), (26, 5, 7, 27), (27, 7, 9, 28), (28, 9, 11, 29), (29, 11, 13, 30), (13, 11, 45, 46), (30, 13, 15, 31), (31, 15, 1, 24), (0, 2, 4, 6, 8, 10, 12, 14), (54, 23, 16, 55), (53, 22, 23, 54), (52, 21, 22, 53), (51, 20, 21, 52), (50, 19, 20, 51), (49, 18, 19, 50), (48, 17, 18, 49), (55, 16, 17, 48), (38, 31, 24, 39), (37, 30, 31, 38), (36, 29, 30, 37), (35, 28, 29, 36), (34, 27, 28, 35), (33, 26, 27, 34), (32, 25, 26, 33), (39, 24, 25, 32), (16, 39, 32, 17), (17, 32, 33, 18), (18, 33, 34, 19), (19, 34, 35, 20), (20, 35, 36, 21), (21, 36, 37, 22), (22, 37, 38, 23), (23, 38, 39, 16), (40, 41, 47, 46, 45, 44, 43, 42), (9, 7, 43, 44), (15, 13, 46, 47), (5, 3, 40, 42), (11, 9, 44, 45), (1, 15, 47, 41), (3, 1, 41, 40), (7, 5, 42, 43), (0, 55, 48, 2), (2, 48, 49, 4), (4, 49, 50, 6), (6, 50, 51, 8), (8, 51, 52, 10), (10, 52, 53, 12), (12, 53, 54, 14), (14, 54, 55, 0)])
_uv = me_wheat_collected_4.uv_layers.new(name='UVMap')
_uv.uv.foreach_set('vector', [0.7587, 0.7091, 0.7587, 0.7611, 0.694, 0.7611, 0.694, 0.7091, 0.694, 0.7091, 0.694, 0.7611, 0.6294, 0.7611, 0.6294, 0.7091, 0.6294, 0.7091, 0.6294, 0.7611, 0.5647, 0.7611, 0.5647, 0.7091, 0.5647, 0.7091, 0.5647, 0.7611, 0.5, 0.7611, 0.5, 0.7091, 0.5, 0.7091, 0.5, 0.7611, 0.4353, 0.7611, 0.4353, 0.7091, 0.4353, 0.7091, 0.4353, 0.7611, 0.3706, 0.7611, 0.3706, 0.7091, 0.3706, 0.7611, 0.4353, 0.7611, 0.4353, 0.7611, 0.3706, 0.7611, 0.3706, 0.7091, 0.3706, 0.7611, 0.306, 0.7611, 0.306, 0.7091, 0.306, 0.7091, 0.306, 0.7611, 0.2413, 0.7611, 0.2413, 0.7091, 0.6294, 0.4972, 0.7172, 0.4609, 0.7536, 0.373, 0.7172, 0.2852, 0.6294, 0.2489, 0.5415, 0.2852, 0.5052, 0.373, 0.5415, 0.4609, 0.306, 0.5214, 0.306, 0.5794, 0.2413, 0.5794, 0.2413, 0.5214, 0.3706, 0.5214, 0.3706, 0.5794, 0.306, 0.5794, 0.306, 0.5214, 0.4353, 0.5214, 0.4353, 0.5794, 0.3706, 0.5794, 0.3706, 0.5214, 0.5, 0.5214, 0.5, 0.5794, 0.4353, 0.5794, 0.4353, 0.5214, 0.5647, 0.5214, 0.5647, 0.5794, 0.5, 0.5794, 0.5, 0.5214, 0.6294, 0.5214, 0.6294, 0.5794, 0.5647, 0.5794, 0.5647, 0.5214, 0.694, 0.5214, 0.694, 0.5794, 0.6294, 0.5794, 0.6294, 0.5214, 0.7587, 0.5214, 0.7587, 0.5794, 0.694, 0.5794, 0.694, 0.5214, 0.306, 0.6006, 0.306, 0.7091, 0.2413, 0.7091, 0.2413, 0.6006, 0.3706, 0.6006, 0.3706, 0.7091, 0.306, 0.7091, 0.306, 0.6006, 0.4353, 0.6006, 0.4353, 0.7091, 0.3706, 0.7091, 0.3706, 0.6006, 0.5, 0.6006, 0.5, 0.7091, 0.4353, 0.7091, 0.4353, 0.6006, 0.5647, 0.6006, 0.5647, 0.7091, 0.5, 0.7091, 0.5, 0.6006, 0.6294, 0.6006, 0.6294, 0.7091, 0.5647, 0.7091, 0.5647, 0.6006, 0.694, 0.6006, 0.694, 0.7091, 0.6294, 0.7091, 0.6294, 0.6006, 0.7587, 0.6006, 0.7587, 0.7091, 0.694, 0.7091, 0.694, 0.6006, 0.7587, 0.5794, 0.7587, 0.6006, 0.694, 0.6006, 0.694, 0.5794, 0.694, 0.5794, 0.694, 0.6006, 0.6294, 0.6006, 0.6294, 0.5794, 0.6294, 0.5794, 0.6294, 0.6006, 0.5647, 0.6006, 0.5647, 0.5794, 0.5647, 0.5794, 0.5647, 0.6006, 0.5, 0.6006, 0.5, 0.5794, 0.5, 0.5794, 0.5, 0.6006, 0.4353, 0.6006, 0.4353, 0.5794, 0.4353, 0.5794, 0.4353, 0.6006, 0.3706, 0.6006, 0.3706, 0.5794, 0.3706, 0.5794, 0.3706, 0.6006, 0.306, 0.6006, 0.306, 0.5794, 0.306, 0.5794, 0.306, 0.6006, 0.2413, 0.6006, 0.2413, 0.5794, 0.4585, 0.4609, 0.3706, 0.4972, 0.2828, 0.4609, 0.2464, 0.373, 0.2828, 0.2852, 0.3706, 0.2489, 0.4585, 0.2852, 0.4948, 0.373, 0.5, 0.7611, 0.5647, 0.7611, 0.5647, 0.7611, 0.5, 0.7611, 0.306, 0.7611, 0.3706, 0.7611, 0.3706, 0.7611, 0.306, 0.7611, 0.6294, 0.7611, 0.694, 0.7611, 0.694, 0.7611, 0.6294, 0.7611, 0.4353, 0.7611, 0.5, 0.7611, 0.5, 0.7611, 0.4353, 0.7611, 0.2413, 0.7611, 0.306, 0.7611, 0.306, 0.7611, 0.2413, 0.7611, 0.694, 0.7611, 0.7587, 0.7611, 0.7587, 0.7611, 0.694, 0.7611, 0.5647, 0.7611, 0.6294, 0.7611, 0.6294, 0.7611, 0.5647, 0.7611, 0.7587, 0.5024, 0.7587, 0.5214, 0.694, 0.5214, 0.694, 0.5024, 0.694, 0.5024, 0.694, 0.5214, 0.6294, 0.5214, 0.6294, 0.5024, 0.6294, 0.5024, 0.6294, 0.5214, 0.5647, 0.5214, 0.5647, 0.5024, 0.5647, 0.5024, 0.5647, 0.5214, 0.5, 0.5214, 0.5, 0.5024, 0.5, 0.5024, 0.5, 0.5214, 0.4353, 0.5214, 0.4353, 0.5024, 0.4353, 0.5024, 0.4353, 0.5214, 0.3706, 0.5214, 0.3706, 0.5024, 0.3706, 0.5024, 0.3706, 0.5214, 0.306, 0.5214, 0.306, 0.5024, 0.306, 0.5024, 0.306, 0.5214, 0.2413, 0.5214, 0.2413, 0.5024])
me_wheat_collected_4.update()
me_wheat_collected_5 = bpy.data.meshes.new('Wheat_Collected_5')
me_wheat_collected_5.from_pydata([(1.051e-08, 0.2941, 0.3757), (1.051e-08, -0.2941, 0.3757), (0.1467, 0.2941, 0.315), (0.1467, -0.2941, 0.315), (0.2074, 0.2941, 0.1683), (0.2074, -0.2941, 0.1683), (0.1467, 0.2941, 0.02162), (0.1467, -0.2941, 0.02162), (-7.627e-09, 0.2941, -0.03913), (-7.627e-09, -0.2941, -0.03913), (-0.1467, 0.2941, 0.02162), (-0.1467, -0.2941, 0.02162), (-0.2074, 0.2941, 0.1683), (-0.2074, -0.2941, 0.1683), (-0.1467, 0.2941, 0.315), (-0.1467, -0.2941, 0.315), (1.63e-08, 0.1611, 0.2445), (0.08134, 0.1611, 0.2108), (0.115, 0.1611, 0.1295), (0.08134, 0.1611, 0.04816), (6.247e-09, 0.1611, 0.01447), (-0.08134, 0.1611, 0.04816), (-0.115, 0.1611, 0.1295), (-0.08134, 0.1611, 0.2108), (1.115e-08, -0.1758, 0.4137), (0.159, -0.1758, 0.3479), (0.2248, -0.1758, 0.1889), (0.159, -0.1758, 0.02991), (-8.507e-09, -0.1758, -0.03594), (-0.159, -0.1758, 0.02991), (-0.2248, -0.1758, 0.1889), (-0.159, -0.1758, 0.3479), (0.07181, 0.1129, 0.194), (0.1016, 0.1129, 0.1222), (0.07181, 0.1129, 0.05041), (5.987e-09, 0.1129, 0.02066), (-0.07181, 0.1129, 0.05041), (-0.1016, 0.1129, 0.1222), (-0.07181, 0.1129, 0.194), (1.487e-08, 0.1129, 0.2238), (0.1226, -0.3231, 0.2909), (1.146e-08, -0.3231, 0.3416), (0.1733, -0.3231, 0.1683), (0.1226, -0.3231, 0.04572), (-3.693e-09, -0.3231, -0.005051), (-0.1226, -0.3231, 0.04572), (-0.1733, -0.3231, 0.1683), (-0.1226, -0.3231, 0.2909), (0.1352, 0.2613, 0.2922), (0.1912, 0.2613, 0.157), (0.1352, 0.2613, 0.02187), (-5.859e-09, 0.2613, -0.03412), (-0.1352, 0.2613, 0.02187), (-0.1912, 0.2613, 0.157), (-0.1352, 0.2613, 0.2922), (1.085e-08, 0.2613, 0.3482)], [], [(24, 1, 3, 25), (25, 3, 5, 26), (26, 5, 7, 27), (27, 7, 9, 28), (28, 9, 11, 29), (29, 11, 13, 30), (13, 11, 45, 46), (30, 13, 15, 31), (31, 15, 1, 24), (0, 2, 4, 6, 8, 10, 12, 14), (54, 23, 16, 55), (53, 22, 23, 54), (52, 21, 22, 53), (51, 20, 21, 52), (50, 19, 20, 51), (49, 18, 19, 50), (48, 17, 18, 49), (55, 16, 17, 48), (38, 31, 24, 39), (37, 30, 31, 38), (36, 29, 30, 37), (35, 28, 29, 36), (34, 27, 28, 35), (33, 26, 27, 34), (32, 25, 26, 33), (39, 24, 25, 32), (16, 39, 32, 17), (17, 32, 33, 18), (18, 33, 34, 19), (19, 34, 35, 20), (20, 35, 36, 21), (21, 36, 37, 22), (22, 37, 38, 23), (23, 38, 39, 16), (40, 41, 47, 46, 45, 44, 43, 42), (9, 7, 43, 44), (15, 13, 46, 47), (5, 3, 40, 42), (11, 9, 44, 45), (1, 15, 47, 41), (3, 1, 41, 40), (7, 5, 42, 43), (0, 55, 48, 2), (2, 48, 49, 4), (4, 49, 50, 6), (6, 50, 51, 8), (8, 51, 52, 10), (10, 52, 53, 12), (12, 53, 54, 14), (14, 54, 55, 0)])
_uv = me_wheat_collected_5.uv_layers.new(name='UVMap')
_uv.uv.foreach_set('vector', [0.7587, 0.7091, 0.7587, 0.7611, 0.694, 0.7611, 0.694, 0.7091, 0.694, 0.7091, 0.694, 0.7611, 0.6294, 0.7611, 0.6294, 0.7091, 0.6294, 0.7091, 0.6294, 0.7611, 0.5647, 0.7611, 0.5647, 0.7091, 0.5647, 0.7091, 0.5647, 0.7611, 0.5, 0.7611, 0.5, 0.7091, 0.5, 0.7091, 0.5, 0.7611, 0.4353, 0.7611, 0.4353, 0.7091, 0.4353, 0.7091, 0.4353, 0.7611, 0.3706, 0.7611, 0.3706, 0.7091, 0.3706, 0.7611, 0.4353, 0.7611, 0.4353, 0.7611, 0.3706, 0.7611, 0.3706, 0.7091, 0.3706, 0.7611, 0.306, 0.7611, 0.306, 0.7091, 0.306, 0.7091, 0.306, 0.7611, 0.2413, 0.7611, 0.2413, 0.7091, 0.6294, 0.4972, 0.7172, 0.4609, 0.7536, 0.373, 0.7172, 0.2852, 0.6294, 0.2489, 0.5415, 0.2852, 0.5052, 0.373, 0.5415, 0.4609, 0.306, 0.5214, 0.306, 0.5794, 0.2413, 0.5794, 0.2413, 0.5214, 0.3706, 0.5214, 0.3706, 0.5794, 0.306, 0.5794, 0.306, 0.5214, 0.4353, 0.5214, 0.4353, 0.5794, 0.3706, 0.5794, 0.3706, 0.5214, 0.5, 0.5214, 0.5, 0.5794, 0.4353, 0.5794, 0.4353, 0.5214, 0.5647, 0.5214, 0.5647, 0.5794, 0.5, 0.5794, 0.5, 0.5214, 0.6294, 0.5214, 0.6294, 0.5794, 0.5647, 0.5794, 0.5647, 0.5214, 0.694, 0.5214, 0.694, 0.5794, 0.6294, 0.5794, 0.6294, 0.5214, 0.7587, 0.5214, 0.7587, 0.5794, 0.694, 0.5794, 0.694, 0.5214, 0.306, 0.6006, 0.306, 0.7091, 0.2413, 0.7091, 0.2413, 0.6006, 0.3706, 0.6006, 0.3706, 0.7091, 0.306, 0.7091, 0.306, 0.6006, 0.4353, 0.6006, 0.4353, 0.7091, 0.3706, 0.7091, 0.3706, 0.6006, 0.5, 0.6006, 0.5, 0.7091, 0.4353, 0.7091, 0.4353, 0.6006, 0.5647, 0.6006, 0.5647, 0.7091, 0.5, 0.7091, 0.5, 0.6006, 0.6294, 0.6006, 0.6294, 0.7091, 0.5647, 0.7091, 0.5647, 0.6006, 0.694, 0.6006, 0.694, 0.7091, 0.6294, 0.7091, 0.6294, 0.6006, 0.7587, 0.6006, 0.7587, 0.7091, 0.694, 0.7091, 0.694, 0.6006, 0.7587, 0.5794, 0.7587, 0.6006, 0.694, 0.6006, 0.694, 0.5794, 0.694, 0.5794, 0.694, 0.6006, 0.6294, 0.6006, 0.6294, 0.5794, 0.6294, 0.5794, 0.6294, 0.6006, 0.5647, 0.6006, 0.5647, 0.5794, 0.5647, 0.5794, 0.5647, 0.6006, 0.5, 0.6006, 0.5, 0.5794, 0.5, 0.5794, 0.5, 0.6006, 0.4353, 0.6006, 0.4353, 0.5794, 0.4353, 0.5794, 0.4353, 0.6006, 0.3706, 0.6006, 0.3706, 0.5794, 0.3706, 0.5794, 0.3706, 0.6006, 0.306, 0.6006, 0.306, 0.5794, 0.306, 0.5794, 0.306, 0.6006, 0.2413, 0.6006, 0.2413, 0.5794, 0.4585, 0.4609, 0.3706, 0.4972, 0.2828, 0.4609, 0.2464, 0.373, 0.2828, 0.2852, 0.3706, 0.2489, 0.4585, 0.2852, 0.4948, 0.373, 0.5, 0.7611, 0.5647, 0.7611, 0.5647, 0.7611, 0.5, 0.7611, 0.306, 0.7611, 0.3706, 0.7611, 0.3706, 0.7611, 0.306, 0.7611, 0.6294, 0.7611, 0.694, 0.7611, 0.694, 0.7611, 0.6294, 0.7611, 0.4353, 0.7611, 0.5, 0.7611, 0.5, 0.7611, 0.4353, 0.7611, 0.2413, 0.7611, 0.306, 0.7611, 0.306, 0.7611, 0.2413, 0.7611, 0.694, 0.7611, 0.7587, 0.7611, 0.7587, 0.7611, 0.694, 0.7611, 0.5647, 0.7611, 0.6294, 0.7611, 0.6294, 0.7611, 0.5647, 0.7611, 0.7587, 0.5024, 0.7587, 0.5214, 0.694, 0.5214, 0.694, 0.5024, 0.694, 0.5024, 0.694, 0.5214, 0.6294, 0.5214, 0.6294, 0.5024, 0.6294, 0.5024, 0.6294, 0.5214, 0.5647, 0.5214, 0.5647, 0.5024, 0.5647, 0.5024, 0.5647, 0.5214, 0.5, 0.5214, 0.5, 0.5024, 0.5, 0.5024, 0.5, 0.5214, 0.4353, 0.5214, 0.4353, 0.5024, 0.4353, 0.5024, 0.4353, 0.5214, 0.3706, 0.5214, 0.3706, 0.5024, 0.3706, 0.5024, 0.3706, 0.5214, 0.306, 0.5214, 0.306, 0.5024, 0.306, 0.5024, 0.306, 0.5214, 0.2413, 0.5214, 0.2413, 0.5024])
me_wheat_collected_5.update()
me_wheat_collected_6 = bpy.data.meshes.new('Wheat_Collected_6')
me_wheat_collected_6.from_pydata([(1.712e-08, 0.3401, -0.01244), (1.712e-08, 0.3401, 0.5757), (0.239, 0.2411, -0.01244), (0.239, 0.2411, 0.5757), (0.338, 0.002109, -0.01244), (0.338, 0.002109, 0.5757), (0.239, -0.2369, -0.01244), (0.239, -0.2369, 0.5757), (-1.243e-08, -0.3359, -0.01244), (-1.243e-08, -0.3359, 0.5757), (-0.239, -0.2369, -0.01244), (-0.239, -0.2369, 0.5757), (-0.338, 0.002109, -0.01244), (-0.338, 0.002109, 0.5757), (-0.239, 0.2411, -0.01244), (-0.239, 0.2411, 0.5757), (3.499e-08, 0.227, 0.1593), (0.1746, 0.1547, 0.1593), (0.2469, -0.01982, 0.1593), (0.1746, -0.1944, 0.1593), (1.341e-08, -0.2667, 0.1593), (-0.1746, -0.1944, 0.1593), (-0.2469, -0.01982, 0.1593), (-0.1746, 0.1547, 0.1593), (1.817e-08, 0.4021, 0.4574), (0.2591, 0.2948, 0.4574), (0.3664, 0.03569, 0.4574), (0.2591, -0.2234, 0.4574), (-1.386e-08, -0.3307, 0.4574), (-0.2591, -0.2234, 0.4574), (-0.3664, 0.03569, 0.4574), (-0.2591, 0.2948, 0.4574), (0.1541, 0.1186, 0.2074), (0.2179, -0.03546, 0.2074), (0.1541, -0.1896, 0.2074), (1.285e-08, -0.2534, 0.2074), (-0.1541, -0.1896, 0.2074), (-0.2179, -0.03546, 0.2074), (-0.1541, 0.1186, 0.2074), (3.19e-08, 0.1825, 0.2074), (0.1998, 0.2019, 0.6047), (1.868e-08, 0.2846, 0.6047), (0.2825, 0.002109, 0.6047), (0.1998, -0.1976, 0.6047), (-6.019e-09, -0.2804, 0.6047), (-0.1998, -0.1976, 0.6047), (-0.2825, 0.002109, 0.6047), (-0.1998, 0.2019, 0.6047), (0.2203, 0.2041, 0.02036), (0.3115, -0.01623, 0.02036), (0.2203, -0.2365, 0.02036), (-9.547e-09, -0.3278, 0.02036), (-0.2203, -0.2365, 0.02036), (-0.3115, -0.01623, 0.02036), (-0.2203, 0.2041, 0.02036), (1.769e-08, 0.2953, 0.02036)], [], [(24, 1, 3, 25), (25, 3, 5, 26), (26, 5, 7, 27), (27, 7, 9, 28), (28, 9, 11, 29), (29, 11, 13, 30), (13, 11, 45, 46), (30, 13, 15, 31), (31, 15, 1, 24), (0, 2, 4, 6, 8, 10, 12, 14), (54, 23, 16, 55), (53, 22, 23, 54), (52, 21, 22, 53), (51, 20, 21, 52), (50, 19, 20, 51), (49, 18, 19, 50), (48, 17, 18, 49), (55, 16, 17, 48), (38, 31, 24, 39), (37, 30, 31, 38), (36, 29, 30, 37), (35, 28, 29, 36), (34, 27, 28, 35), (33, 26, 27, 34), (32, 25, 26, 33), (39, 24, 25, 32), (16, 39, 32, 17), (17, 32, 33, 18), (18, 33, 34, 19), (19, 34, 35, 20), (20, 35, 36, 21), (21, 36, 37, 22), (22, 37, 38, 23), (23, 38, 39, 16), (40, 41, 47, 46, 45, 44, 43, 42), (9, 7, 43, 44), (15, 13, 46, 47), (5, 3, 40, 42), (11, 9, 44, 45), (1, 15, 47, 41), (3, 1, 41, 40), (7, 5, 42, 43), (0, 55, 48, 2), (2, 48, 49, 4), (4, 49, 50, 6), (6, 50, 51, 8), (8, 51, 52, 10), (10, 52, 53, 12), (12, 53, 54, 14), (14, 54, 55, 0)])
_uv = me_wheat_collected_6.uv_layers.new(name='UVMap')
_uv.uv.foreach_set('vector', [0.7587, 0.7091, 0.7587, 0.7611, 0.694, 0.7611, 0.694, 0.7091, 0.694, 0.7091, 0.694, 0.7611, 0.6294, 0.7611, 0.6294, 0.7091, 0.6294, 0.7091, 0.6294, 0.7611, 0.5647, 0.7611, 0.5647, 0.7091, 0.5647, 0.7091, 0.5647, 0.7611, 0.5, 0.7611, 0.5, 0.7091, 0.5, 0.7091, 0.5, 0.7611, 0.4353, 0.7611, 0.4353, 0.7091, 0.4353, 0.7091, 0.4353, 0.7611, 0.3706, 0.7611, 0.3706, 0.7091, 0.3706, 0.7611, 0.4353, 0.7611, 0.4353, 0.7611, 0.3706, 0.7611, 0.3706, 0.7091, 0.3706, 0.7611, 0.306, 0.7611, 0.306, 0.7091, 0.306, 0.7091, 0.306, 0.7611, 0.2413, 0.7611, 0.2413, 0.7091, 0.6294, 0.4972, 0.7172, 0.4609, 0.7536, 0.373, 0.7172, 0.2852, 0.6294, 0.2489, 0.5415, 0.2852, 0.5052, 0.373, 0.5415, 0.4609, 0.306, 0.5214, 0.306, 0.5794, 0.2413, 0.5794, 0.2413, 0.5214, 0.3706, 0.5214, 0.3706, 0.5794, 0.306, 0.5794, 0.306, 0.5214, 0.4353, 0.5214, 0.4353, 0.5794, 0.3706, 0.5794, 0.3706, 0.5214, 0.5, 0.5214, 0.5, 0.5794, 0.4353, 0.5794, 0.4353, 0.5214, 0.5647, 0.5214, 0.5647, 0.5794, 0.5, 0.5794, 0.5, 0.5214, 0.6294, 0.5214, 0.6294, 0.5794, 0.5647, 0.5794, 0.5647, 0.5214, 0.694, 0.5214, 0.694, 0.5794, 0.6294, 0.5794, 0.6294, 0.5214, 0.7587, 0.5214, 0.7587, 0.5794, 0.694, 0.5794, 0.694, 0.5214, 0.306, 0.6006, 0.306, 0.7091, 0.2413, 0.7091, 0.2413, 0.6006, 0.3706, 0.6006, 0.3706, 0.7091, 0.306, 0.7091, 0.306, 0.6006, 0.4353, 0.6006, 0.4353, 0.7091, 0.3706, 0.7091, 0.3706, 0.6006, 0.5, 0.6006, 0.5, 0.7091, 0.4353, 0.7091, 0.4353, 0.6006, 0.5647, 0.6006, 0.5647, 0.7091, 0.5, 0.7091, 0.5, 0.6006, 0.6294, 0.6006, 0.6294, 0.7091, 0.5647, 0.7091, 0.5647, 0.6006, 0.694, 0.6006, 0.694, 0.7091, 0.6294, 0.7091, 0.6294, 0.6006, 0.7587, 0.6006, 0.7587, 0.7091, 0.694, 0.7091, 0.694, 0.6006, 0.7587, 0.5794, 0.7587, 0.6006, 0.694, 0.6006, 0.694, 0.5794, 0.694, 0.5794, 0.694, 0.6006, 0.6294, 0.6006, 0.6294, 0.5794, 0.6294, 0.5794, 0.6294, 0.6006, 0.5647, 0.6006, 0.5647, 0.5794, 0.5647, 0.5794, 0.5647, 0.6006, 0.5, 0.6006, 0.5, 0.5794, 0.5, 0.5794, 0.5, 0.6006, 0.4353, 0.6006, 0.4353, 0.5794, 0.4353, 0.5794, 0.4353, 0.6006, 0.3706, 0.6006, 0.3706, 0.5794, 0.3706, 0.5794, 0.3706, 0.6006, 0.306, 0.6006, 0.306, 0.5794, 0.306, 0.5794, 0.306, 0.6006, 0.2413, 0.6006, 0.2413, 0.5794, 0.4585, 0.4609, 0.3706, 0.4972, 0.2828, 0.4609, 0.2464, 0.373, 0.2828, 0.2852, 0.3706, 0.2489, 0.4585, 0.2852, 0.4948, 0.373, 0.5, 0.7611, 0.5647, 0.7611, 0.5647, 0.7611, 0.5, 0.7611, 0.306, 0.7611, 0.3706, 0.7611, 0.3706, 0.7611, 0.306, 0.7611, 0.6294, 0.7611, 0.694, 0.7611, 0.694, 0.7611, 0.6294, 0.7611, 0.4353, 0.7611, 0.5, 0.7611, 0.5, 0.7611, 0.4353, 0.7611, 0.2413, 0.7611, 0.306, 0.7611, 0.306, 0.7611, 0.2413, 0.7611, 0.694, 0.7611, 0.7587, 0.7611, 0.7587, 0.7611, 0.694, 0.7611, 0.5647, 0.7611, 0.6294, 0.7611, 0.6294, 0.7611, 0.5647, 0.7611, 0.7587, 0.5024, 0.7587, 0.5214, 0.694, 0.5214, 0.694, 0.5024, 0.694, 0.5024, 0.694, 0.5214, 0.6294, 0.5214, 0.6294, 0.5024, 0.6294, 0.5024, 0.6294, 0.5214, 0.5647, 0.5214, 0.5647, 0.5024, 0.5647, 0.5024, 0.5647, 0.5214, 0.5, 0.5214, 0.5, 0.5024, 0.5, 0.5024, 0.5, 0.5214, 0.4353, 0.5214, 0.4353, 0.5024, 0.4353, 0.5024, 0.4353, 0.5214, 0.3706, 0.5214, 0.3706, 0.5024, 0.3706, 0.5024, 0.3706, 0.5214, 0.306, 0.5214, 0.306, 0.5024, 0.306, 0.5024, 0.306, 0.5214, 0.2413, 0.5214, 0.2413, 0.5024])
me_wheat_collected_6.update()

# ---- objects
ob_ground = bpy.data.objects.new('Ground', me_ground)
ob_selectionbox = bpy.data.objects.new('SelectionBox', me_selectionbox)
ob_sphere = bpy.data.objects.new('Sphere', me_sphere)
ob_tree = bpy.data.objects.new('Tree', me_tree)
ob_stump = bpy.data.objects.new('Stump', me_stump)
ob_empty = bpy.data.objects.new('Empty', me_plane)
ob_wheat = bpy.data.objects.new('Wheat', me_wheat)
ob_90degz = bpy.data.objects.new('90DegZ', None)
ob_wheat_collected_1 = bpy.data.objects.new('Wheat_Collected_1', me_wheat_collected_1)
ob_unknown = bpy.data.objects.new('Unknown', me_unknown)
ob_wheat_collected_2 = bpy.data.objects.new('Wheat_Collected_2', me_wheat_collected_2)
ob_wheat_collected_3 = bpy.data.objects.new('Wheat_Collected_3', me_wheat_collected_3)
ob_wheat_collected_4 = bpy.data.objects.new('Wheat_Collected_4', me_wheat_collected_4)
ob_wheat_collected_5 = bpy.data.objects.new('Wheat_Collected_5', me_wheat_collected_5)
ob_wheat_collected_6 = bpy.data.objects.new('Wheat_Collected_6', me_wheat_collected_6)

# ---- transforms, parenting, visibility, modifiers, constraints
ob_ground.location = (0.0, 0.0, 0.0)
_m = ob_ground.modifiers.new('Bevel', 'BEVEL')
_m.width = 0.14
_m.width_pct = 0.14
_m.segments = 3
_m.angle_limit = 0.5253
ob_selectionbox.location = (0.0, 0.0, 0.0)
ob_sphere.location = (0.0, 0.0, 0.0)
ob_tree.location = (0.0, 0.0, 0.0)
_m = ob_tree.modifiers.new('Bevel', 'BEVEL')
_m.width = 0.04
_m.width_pct = 0.04
_m.segments = 2
ob_stump.location = (0.0, 0.0, 0.0)
_m = ob_stump.modifiers.new('Bevel', 'BEVEL')
_m.width = 0.04
_m.width_pct = 0.04
_m.segments = 2
ob_empty.location = (0.0, 0.0, 0.0)
ob_wheat.location = (0.0, 0.0, 0.0)
_m = ob_wheat.modifiers.new('Array', 'ARRAY')
_m.count = 3
_m.use_constant_offset = True
_m.constant_offset_displace = (0.3, 0.0, 0.0)
_m.use_relative_offset = False
_m.relative_offset_displace = (1.2, 0.0, 0.0)
_m = ob_wheat.modifiers.new('Array.001', 'ARRAY')
_m.count = 3
_m.use_constant_offset = True
_m.constant_offset_displace = (0.0, 0.3, 0.0)
_m.use_relative_offset = False
_m.relative_offset_displace = (1.6, 1.0, 5.7)
ob_90degz.location = (0.0, 0.0, 0.0)
ob_90degz.rotation_euler = (0.0, -0.0, 1.571)
ob_wheat_collected_1.location = (0.0, 0.0, 0.0)
ob_unknown.location = (0.0, 0.0, 0.0)
ob_wheat_collected_2.location = (0.0, 0.0, 0.0)
ob_wheat_collected_3.location = (0.0, 0.0, 0.0)
ob_wheat_collected_4.location = (0.0, 0.0, 0.0)
ob_wheat_collected_5.location = (0.0, 0.0, 0.0)
ob_wheat_collected_6.location = (0.0, 0.0, 0.0)

# ---- collection membership
col_collection.objects.link(ob_ground)
col_collection.objects.link(ob_selectionbox)
col_collection.objects.link(ob_sphere)
col_collection.objects.link(ob_tree)
col_collection.objects.link(ob_stump)
col_collection.objects.link(ob_empty)
col_collection.objects.link(ob_wheat)
col_collection.objects.link(ob_90degz)
col_collection.objects.link(ob_wheat_collected_1)
col_collection.objects.link(ob_unknown)
col_collection.objects.link(ob_wheat_collected_2)
col_collection.objects.link(ob_wheat_collected_3)
col_collection.objects.link(ob_wheat_collected_4)
col_collection.objects.link(ob_wheat_collected_5)
col_collection.objects.link(ob_wheat_collected_6)

# ---- scene / render settings (as saved in the file)
scene.frame_start = 1; scene.frame_end = 250; scene.frame_set(17)
scene.render.engine = 'BLENDER_EEVEE_NEXT'
scene.cycles.sampling_pattern = 'TABULATED_SOBOL'
scene.cycles.use_light_tree = False
scene.view_settings.view_transform = 'Filmic'
bpy.context.view_layer.update()

# ---- added for rendering (the .blend has no active camera and no usable light): camera, sun
cam_auto = bpy.data.cameras.new('AutoCamera')
cam_auto.lens = 50.0
cam_auto.sensor_width = 36.0
cam_auto.clip_end = 1000.0
ob_auto_camera = bpy.data.objects.new('AutoCamera', cam_auto)
scene.collection.objects.link(ob_auto_camera)
ob_auto_camera.location = (2.95438, -3.54525, 3.09092)
ob_auto_camera.rotation_euler = (1.09748, -7.21219e-08, 0.694738)
scene.camera = ob_auto_camera
light_auto_sun = bpy.data.lights.new('AutoSun', 'SUN')
light_auto_sun.energy = 3.0
light_auto_sun.angle = 0.0523599
ob_auto_sun = bpy.data.objects.new('AutoSun', light_auto_sun)
scene.collection.objects.link(ob_auto_sun)
ob_auto_sun.rotation_euler = (0.872665, 0.174533, 0.523599)
bpy.context.view_layer.update()
